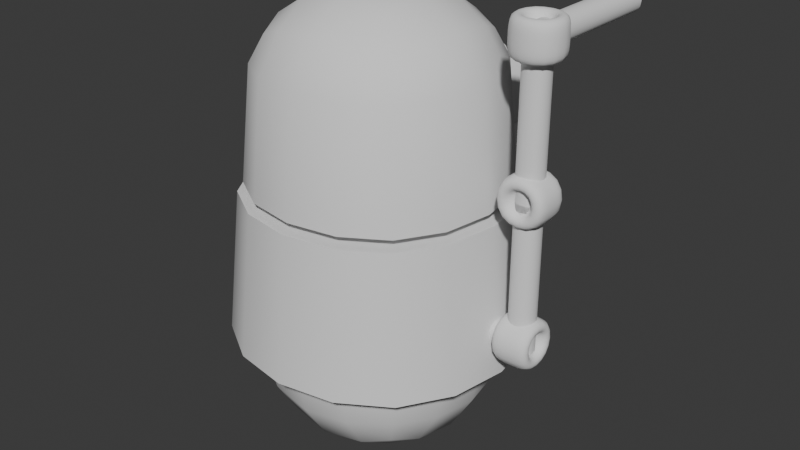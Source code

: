 # Source: Model.blend  (saved by Blender 4.4.32; exported with 4.5.12 LTS)
import bpy
from mathutils import Matrix  # noqa: F401  (used for matrix-valued properties, if any)

bpy.ops.wm.read_factory_settings(use_empty=True)
scene = bpy.context.scene
scene.name = 'Scene'

# ---- collections
col_collection = bpy.data.collections.new('Collection'); scene.collection.children.link(col_collection)
col_collection_2 = bpy.data.collections.new('Collection 2'); scene.collection.children.link(col_collection_2)

# ---- materials (node trees are filled in below, after node groups)
mat_material_002 = bpy.data.materials.new('Material.002')
mat_material_003 = bpy.data.materials.new('Material.003')
mat_material = bpy.data.materials.new('Material')
mat_material.alpha_threshold = 0.0
mat_material.roughness = 0.5
mat_material.line_color = (0.0, 0.0, 0.0, 1.0)
mat_material_001 = bpy.data.materials.new('Material.001')

# ---- node groups
ng_smooth_by_angle = bpy.data.node_groups.new('Smooth by Angle', 'GeometryNodeTree')
_s = ng_smooth_by_angle.interface.new_socket(name='Mesh', in_out='OUTPUT', socket_type='NodeSocketGeometry')
_s = ng_smooth_by_angle.interface.new_socket(name='Mesh', in_out='INPUT', socket_type='NodeSocketGeometry')
_s = ng_smooth_by_angle.interface.new_socket(name='Angle', in_out='INPUT', socket_type='NodeSocketFloat')
_s.subtype = 'ANGLE'
_s.default_value = 0.5236
_s.min_value = 0.0
_s.max_value = 3.142
_s.description = 'Maximum face angle for smooth edges'
_s = ng_smooth_by_angle.interface.new_socket(name='Ignore Sharpness', in_out='INPUT', socket_type='NodeSocketBool')
_s.force_non_field = True
ng_smooth_by_angle.description = 'Set the sharpness of mesh edges based on the angle between the neighboring faces'
ng_smooth_by_angle.is_modifier = True
_N = ng_smooth_by_angle.nodes; _L = ng_smooth_by_angle.links
n0 = _N.new('GeometryNodeSetShadeSmooth'); n0.name = 'Set Shade Smooth'; n0.location = (120, -80)
n0.domain = 'EDGE'
n1 = _N.new('GeometryNodeSetShadeSmooth'); n1.name = 'Set Shade Smooth.001'; n1.location = (300, -80)
n2 = _N.new('NodeGroupOutput'); n2.name = 'Group Output'; n2.location = (480, -80)
n3 = _N.new('GeometryNodeInputMeshEdgeAngle'); n3.name = 'Edge Angle'; n3.location = (-440, -240)
n4 = _N.new('NodeGroupInput'); n4.name = 'Group Input'; n4.location = (-80, -80)
n5 = _N.new('GeometryNodeInputEdgeSmooth'); n5.name = 'Is Edge Smooth'; n5.location = (-260, -120)
n6 = _N.new('GeometryNodeInputShadeSmooth'); n6.name = 'Is Shade Smooth'; n6.location = (-440, -397)
n7 = _N.new('FunctionNodeCompare'); n7.name = 'Compare'; n7.location = (-260, -260)
n7.operation = 'LESS_EQUAL'
n7.inputs[6].default_value = (0.0, 0.0, 0.0, 0.0)
n7.inputs[7].default_value = (0.0, 0.0, 0.0, 0.0)
n8 = _N.new('FunctionNodeBooleanMath'); n8.name = 'Boolean Math.001'; n8.location = (-80, -260)
n9 = _N.new('NodeGroupInput'); n9.name = 'Group Input.001'; n9.location = (-440, -329)
n10 = _N.new('NodeGroupInput'); n10.name = 'Group Input.002'; n10.location = (-259, -189)
n11 = _N.new('FunctionNodeBooleanMath'); n11.name = 'Boolean Math'; n11.location = (-80, -149)
n11.operation = 'OR'
n12 = _N.new('FunctionNodeBooleanMath'); n12.name = 'Boolean Math.002'; n12.location = (-260, -380)
n12.operation = 'OR'
n13 = _N.new('NodeGroupInput'); n13.name = 'Group Input.003'; n13.location = (-440, -460)
_L.new(n3.outputs[0], n7.inputs[0])
_L.new(n1.outputs[0], n2.inputs[0])
_L.new(n9.outputs[1], n7.inputs[1])
_L.new(n7.outputs[0], n8.inputs[0])
_L.new(n4.outputs[0], n0.inputs[0])
_L.new(n0.outputs[0], n1.inputs[0])
_L.new(n8.outputs[0], n0.inputs[2])
_L.new(n10.outputs[2], n11.inputs[1])
_L.new(n5.outputs[0], n11.inputs[0])
_L.new(n11.outputs[0], n0.inputs[1])
_L.new(n13.outputs[2], n12.inputs[1])
_L.new(n6.outputs[0], n12.inputs[0])
_L.new(n12.outputs[0], n8.inputs[1])
n2.is_active_output = True
ng_smooth_by_angle_001 = bpy.data.node_groups.new('Smooth by Angle.001', 'GeometryNodeTree')
_s = ng_smooth_by_angle_001.interface.new_socket(name='Mesh', in_out='OUTPUT', socket_type='NodeSocketGeometry')
_s = ng_smooth_by_angle_001.interface.new_socket(name='Mesh', in_out='INPUT', socket_type='NodeSocketGeometry')
_s = ng_smooth_by_angle_001.interface.new_socket(name='Angle', in_out='INPUT', socket_type='NodeSocketFloat')
_s.subtype = 'ANGLE'
_s.default_value = 0.5236
_s.min_value = 0.0
_s.max_value = 3.142
_s.description = 'Maximum face angle for smooth edges'
_s = ng_smooth_by_angle_001.interface.new_socket(name='Ignore Sharpness', in_out='INPUT', socket_type='NodeSocketBool')
_s.force_non_field = True
ng_smooth_by_angle_001.description = 'Set the sharpness of mesh edges based on the angle between the neighboring faces'
ng_smooth_by_angle_001.is_modifier = True
_N = ng_smooth_by_angle_001.nodes; _L = ng_smooth_by_angle_001.links
n0 = _N.new('GeometryNodeSetShadeSmooth'); n0.name = 'Set Shade Smooth'; n0.location = (120, -80)
n0.domain = 'EDGE'
n1 = _N.new('GeometryNodeSetShadeSmooth'); n1.name = 'Set Shade Smooth.001'; n1.location = (300, -80)
n2 = _N.new('NodeGroupOutput'); n2.name = 'Group Output'; n2.location = (480, -80)
n3 = _N.new('GeometryNodeInputMeshEdgeAngle'); n3.name = 'Edge Angle'; n3.location = (-440, -240)
n4 = _N.new('NodeGroupInput'); n4.name = 'Group Input'; n4.location = (-80, -80)
n5 = _N.new('GeometryNodeInputEdgeSmooth'); n5.name = 'Is Edge Smooth'; n5.location = (-260, -120)
n6 = _N.new('GeometryNodeInputShadeSmooth'); n6.name = 'Is Shade Smooth'; n6.location = (-440, -397)
n7 = _N.new('FunctionNodeCompare'); n7.name = 'Compare'; n7.location = (-260, -260)
n7.operation = 'LESS_EQUAL'
n7.inputs[6].default_value = (0.0, 0.0, 0.0, 0.0)
n7.inputs[7].default_value = (0.0, 0.0, 0.0, 0.0)
n8 = _N.new('FunctionNodeBooleanMath'); n8.name = 'Boolean Math.001'; n8.location = (-80, -260)
n9 = _N.new('NodeGroupInput'); n9.name = 'Group Input.001'; n9.location = (-440, -329)
n10 = _N.new('NodeGroupInput'); n10.name = 'Group Input.002'; n10.location = (-259, -189)
n11 = _N.new('FunctionNodeBooleanMath'); n11.name = 'Boolean Math'; n11.location = (-80, -149)
n11.operation = 'OR'
n12 = _N.new('FunctionNodeBooleanMath'); n12.name = 'Boolean Math.002'; n12.location = (-260, -380)
n12.operation = 'OR'
n13 = _N.new('NodeGroupInput'); n13.name = 'Group Input.003'; n13.location = (-440, -460)
_L.new(n3.outputs[0], n7.inputs[0])
_L.new(n1.outputs[0], n2.inputs[0])
_L.new(n9.outputs[1], n7.inputs[1])
_L.new(n7.outputs[0], n8.inputs[0])
_L.new(n4.outputs[0], n0.inputs[0])
_L.new(n0.outputs[0], n1.inputs[0])
_L.new(n8.outputs[0], n0.inputs[2])
_L.new(n10.outputs[2], n11.inputs[1])
_L.new(n5.outputs[0], n11.inputs[0])
_L.new(n11.outputs[0], n0.inputs[1])
_L.new(n13.outputs[2], n12.inputs[1])
_L.new(n6.outputs[0], n12.inputs[0])
_L.new(n12.outputs[0], n8.inputs[1])
n2.is_active_output = True

# ---- material node trees
mat_material_002.use_nodes = True; mat_material_002.node_tree.nodes.clear()
_N = mat_material_002.node_tree.nodes; _L = mat_material_002.node_tree.links
n0 = _N.new('ShaderNodeBsdfPrincipled'); n0.name = 'Principled BSDF'; n0.location = (10, 300)
n1 = _N.new('ShaderNodeOutputMaterial'); n1.name = 'Material Output'; n1.location = (300, 300)
_L.new(n0.outputs[0], n1.inputs[0])
n1.is_active_output = True
mat_material_003.use_nodes = True; mat_material_003.node_tree.nodes.clear()
_N = mat_material_003.node_tree.nodes; _L = mat_material_003.node_tree.links
n0 = _N.new('ShaderNodeBsdfPrincipled'); n0.name = 'Principled BSDF'; n0.location = (10, 300)
n1 = _N.new('ShaderNodeOutputMaterial'); n1.name = 'Material Output'; n1.location = (300, 300)
_L.new(n0.outputs[0], n1.inputs[0])
n1.is_active_output = True
mat_material.use_nodes = True; mat_material.node_tree.nodes.clear()
_N = mat_material.node_tree.nodes; _L = mat_material.node_tree.links
n0 = _N.new('ShaderNodeOutputMaterial'); n0.name = 'Material Output'; n0.location = (300, 300)
n1 = _N.new('ShaderNodeBsdfPrincipled'); n1.name = 'Principled BSDF'; n1.location = (10, 300)
n1.inputs[3].default_value = 1.45
_L.new(n1.outputs[0], n0.inputs[0])
n0.is_active_output = True
mat_material_001.use_nodes = True; mat_material_001.node_tree.nodes.clear()
_N = mat_material_001.node_tree.nodes; _L = mat_material_001.node_tree.links
n0 = _N.new('ShaderNodeBsdfPrincipled'); n0.name = 'Principled BSDF'; n0.location = (10, 300)
n1 = _N.new('ShaderNodeOutputMaterial'); n1.name = 'Material Output'; n1.location = (300, 300)
_L.new(n0.outputs[0], n1.inputs[0])
n1.is_active_output = True

# ---- world
world_world = bpy.data.worlds.new('World'); scene.world = world_world
world_world.use_nodes = True; world_world.node_tree.nodes.clear()
_N = world_world.node_tree.nodes; _L = world_world.node_tree.links
n0 = _N.new('ShaderNodeOutputWorld'); n0.name = 'World Output'; n0.location = (300, 300)
n1 = _N.new('ShaderNodeBackground'); n1.name = 'Background'; n1.location = (10, 300)
n1.inputs[0].default_value = (0.05088, 0.05088, 0.05088, 1.0)
_L.new(n1.outputs[0], n0.inputs[0])
n0.is_active_output = True
world_world.color = (0.05088, 0.05088, 0.05088)
world_world.sun_shadow_jitter_overblur = 0.0

# ---- meshes
me_cube_001 = bpy.data.meshes.new('Cube.001')
me_cube_001.from_pydata([(-0.5, -0.5, -0.5), (-0.5, -0.5, 0.5), (-0.5, 0.5, -0.5), (-0.5, 0.5, 0.5), (0.5, -0.5, -0.5), (0.5, -0.5, 0.5), (0.5, 0.5, -0.5), (0.5, 0.5, 0.5), (-0.5729, 0.2966, -0.5729), (-0.6096, 9.313e-10, -0.6096), (-0.5729, -0.2966, -0.5729), (-0.5729, -0.5729, -0.2966), (-0.6096, -0.6096, -1.863e-09), (-0.5729, -0.5729, 0.2966), (-0.5729, -0.2966, 0.5729), (-0.6096, -6.519e-09, 0.6096), (-0.5729, 0.2966, 0.5729), (-0.5729, 0.5729, 0.2966), (-0.6096, 0.6096, -2.794e-09), (-0.5729, 0.5729, -0.2966), (0.2966, 0.5729, -0.5729), (1.583e-08, 0.6096, -0.6096), (-0.2966, 0.5729, -0.5729), (-0.2966, 0.5729, 0.5729), (-5.588e-09, 0.6096, 0.6096), (0.2966, 0.5729, 0.5729), (0.5729, 0.5729, 0.2966), (0.6096, 0.6096, -2.794e-09), (0.5729, 0.5729, -0.2966), (0.5729, -0.2966, -0.5729), (0.6096, -1.676e-08, -0.6096), (0.5729, 0.2966, -0.5729), (0.5729, 0.2966, 0.5729), (0.6096, -1.863e-09, 0.6096), (0.5729, -0.2966, 0.5729), (0.5729, -0.5729, 0.2966), (0.6096, -0.6096, -2.794e-09), (0.5729, -0.5729, -0.2966), (-0.2966, -0.5729, -0.5729), (-1.211e-08, -0.6096, -0.6096), (0.2966, -0.5729, -0.5729), (0.2966, -0.5729, 0.5729), (-9.313e-10, -0.6096, 0.6096), (-0.2966, -0.5729, 0.5729), (-0.729, -0.3162, -0.3162), (-0.7818, -0.3331, -5.588e-09), (-0.729, -0.3162, 0.3162), (-0.7818, 1.024e-08, -0.3331), (-0.8395, -1.211e-08, 5.588e-09), (-0.7818, -5.588e-09, 0.3331), (-0.729, 0.3162, -0.3162), (-0.7818, 0.3331, 1.118e-08), (-0.729, 0.3162, 0.3162), (-0.3162, 0.729, -0.3162), (-0.3331, 0.7818, -9.313e-09), (-0.3162, 0.729, 0.3162), (2.515e-08, 0.7818, -0.3331), (9.313e-09, 0.8395, 4.657e-09), (-5.588e-09, 0.7818, 0.3331), (0.3162, 0.729, -0.3162), (0.3331, 0.7818, 7.451e-09), (0.3162, 0.729, 0.3162), (0.729, 0.3162, -0.3162), (0.7818, 0.3331, -9.313e-09), (0.729, 0.3162, 0.3162), (0.7818, -2.887e-08, -0.3331), (0.8395, -1.304e-08, 5.588e-09), (0.7818, 5.588e-09, 0.3331), (0.729, -0.3162, -0.3162), (0.7818, -0.3331, 7.451e-09), (0.729, -0.3162, 0.3162), (0.3162, -0.729, -0.3162), (0.3331, -0.7818, -9.313e-09), (0.3162, -0.729, 0.3162), (-2.515e-08, -0.7818, -0.3331), (-9.313e-09, -0.8395, 4.657e-09), (5.588e-09, -0.7818, 0.3331), (-0.3162, -0.729, -0.3162), (-0.3331, -0.7818, 7.451e-09), (-0.3162, -0.729, 0.3162), (-0.3162, 0.3162, -0.729), (-7.451e-09, 0.3331, -0.7818), (0.3162, 0.3162, -0.729), (-0.3331, -1.397e-08, -0.7818), (0.0, -5.588e-09, -0.8395), (0.3331, 1.863e-09, -0.7818), (-0.3162, -0.3162, -0.729), (1.211e-08, -0.3331, -0.7818), (0.3162, -0.3162, -0.729), (0.3162, 0.3162, 0.729), (1.118e-08, 0.3331, 0.7818), (-0.3162, 0.3162, 0.729), (0.3331, -2.142e-08, 0.7818), (-9.313e-10, -1.397e-08, 0.8395), (-0.3331, 1.863e-09, 0.7818), (0.3162, -0.3162, 0.729), (-1.676e-08, -0.3331, 0.7818), (-0.3162, -0.3162, 0.729)], [], [(44, 45, 48, 47), (45, 46, 49, 48), (47, 48, 51, 50), (48, 49, 52, 51), (0, 11, 44, 10), (11, 12, 45, 44), (12, 13, 46, 45), (13, 1, 14, 46), (46, 14, 15, 49), (49, 15, 16, 52), (52, 16, 3, 17), (51, 52, 17, 18), (50, 51, 18, 19), (8, 50, 19, 2), (9, 47, 50, 8), (10, 44, 47, 9), (53, 54, 57, 56), (54, 55, 58, 57), (56, 57, 60, 59), (57, 58, 61, 60), (2, 19, 53, 22), (19, 18, 54, 53), (18, 17, 55, 54), (17, 3, 23, 55), (55, 23, 24, 58), (58, 24, 25, 61), (61, 25, 7, 26), (60, 61, 26, 27), (59, 60, 27, 28), (20, 59, 28, 6), (21, 56, 59, 20), (22, 53, 56, 21), (62, 63, 66, 65), (63, 64, 67, 66), (65, 66, 69, 68), (66, 67, 70, 69), (6, 28, 62, 31), (28, 27, 63, 62), (27, 26, 64, 63), (26, 7, 32, 64), (64, 32, 33, 67), (67, 33, 34, 70), (70, 34, 5, 35), (69, 70, 35, 36), (68, 69, 36, 37), (29, 68, 37, 4), (30, 65, 68, 29), (31, 62, 65, 30), (71, 72, 75, 74), (72, 73, 76, 75), (74, 75, 78, 77), (75, 76, 79, 78), (4, 37, 71, 40), (37, 36, 72, 71), (36, 35, 73, 72), (35, 5, 41, 73), (73, 41, 42, 76), (76, 42, 43, 79), (79, 43, 1, 13), (78, 79, 13, 12), (77, 78, 12, 11), (38, 77, 11, 0), (39, 74, 77, 38), (40, 71, 74, 39), (80, 81, 84, 83), (81, 82, 85, 84), (83, 84, 87, 86), (84, 85, 88, 87), (2, 22, 80, 8), (22, 21, 81, 80), (21, 20, 82, 81), (20, 6, 31, 82), (82, 31, 30, 85), (85, 30, 29, 88), (88, 29, 4, 40), (87, 88, 40, 39), (86, 87, 39, 38), (10, 86, 38, 0), (9, 83, 86, 10), (8, 80, 83, 9), (89, 90, 93, 92), (90, 91, 94, 93), (92, 93, 96, 95), (93, 94, 97, 96), (7, 25, 89, 32), (25, 24, 90, 89), (24, 23, 91, 90), (23, 3, 16, 91), (91, 16, 15, 94), (94, 15, 14, 97), (97, 14, 1, 43), (96, 97, 43, 42), (95, 96, 42, 41), (34, 95, 41, 5), (33, 92, 95, 34), (32, 89, 92, 33)])
me_cube_001.polygons.foreach_set('use_smooth', [True] * 96)
_uv = me_cube_001.uv_layers.new(name='UVMap')
_uv.uv.foreach_set('vector', [1.259, -0.8001, 1.029, -0.7994, 1.091, -1.132, 1.295, -0.964, 1.029, -1.465, 1.259, -1.465, 1.295, -1.301, 1.091, -1.132, 1.295, -0.964, 1.091, -1.132, 1.34, -1.132, 1.395, -1.034, 1.091, -1.132, 1.295, -1.301, 1.395, -1.231, 1.34, -1.132, 1.41, -0.6948, 1.312, -0.6311, 1.259, -0.8001, 1.408, -0.7908, 1.312, -0.6311, 1.136, -0.5145, 1.029, -0.7994, 1.259, -0.8001, 1.136, -1.75, 1.312, -1.634, 1.259, -1.465, 1.029, -1.465, 1.312, -1.634, 1.41, -1.57, 1.408, -1.474, 1.259, -1.465, 1.259, -1.465, 1.408, -1.474, 1.429, -1.367, 1.295, -1.301, 1.295, -1.301, 1.429, -1.367, 1.471, -1.293, 1.395, -1.231, 1.395, -1.231, 1.471, -1.293, 1.507, -1.249, 1.484, -1.201, 1.34, -1.132, 1.395, -1.231, 1.484, -1.201, 1.468, -1.132, 1.395, -1.034, 1.34, -1.132, 1.468, -1.132, 1.484, -1.064, 1.471, -0.9716, 1.395, -1.034, 1.484, -1.064, 1.507, -1.016, 1.429, -0.8973, 1.295, -0.964, 1.395, -1.034, 1.471, -0.9716, 1.408, -0.7908, 1.259, -0.8001, 1.295, -0.964, 1.429, -0.8973, 1.564, -1.07, 1.559, -1.132, 1.641, -1.132, 1.641, -1.07, 1.559, -1.132, 1.564, -1.195, 1.641, -1.195, 1.641, -1.132, 1.641, -1.07, 1.641, -1.132, 1.724, -1.132, 1.719, -1.07, 1.641, -1.132, 1.641, -1.195, 1.719, -1.195, 1.724, -1.132, 1.507, -1.016, 1.484, -1.064, 1.564, -1.07, 1.567, -1.01, 1.484, -1.064, 1.468, -1.132, 1.559, -1.132, 1.564, -1.07, 1.468, -1.132, 1.484, -1.201, 1.564, -1.195, 1.559, -1.132, 1.484, -1.201, 1.507, -1.249, 1.567, -1.254, 1.564, -1.195, 1.564, -1.195, 1.567, -1.254, 1.641, -1.257, 1.641, -1.195, 1.641, -1.195, 1.641, -1.257, 1.716, -1.254, 1.719, -1.195, 1.719, -1.195, 1.716, -1.254, 1.776, -1.249, 1.799, -1.201, 1.724, -1.132, 1.719, -1.195, 1.799, -1.201, 1.815, -1.132, 1.719, -1.07, 1.724, -1.132, 1.815, -1.132, 1.799, -1.064, 1.716, -1.01, 1.719, -1.07, 1.799, -1.064, 1.776, -1.016, 1.641, -1.008, 1.641, -1.07, 1.719, -1.07, 1.716, -1.01, 1.567, -1.01, 1.564, -1.07, 1.641, -1.07, 1.641, -1.008, 1.888, -1.034, 1.943, -1.132, 2.192, -1.132, 1.988, -0.964, 1.943, -1.132, 1.888, -1.231, 1.988, -1.301, 2.192, -1.132, 1.988, -0.964, 2.192, -1.132, 2.254, -0.7994, 2.024, -0.8001, 2.192, -1.132, 1.988, -1.301, 2.024, -1.465, 2.254, -1.465, 1.776, -1.016, 1.799, -1.064, 1.888, -1.034, 1.812, -0.9716, 1.799, -1.064, 1.815, -1.132, 1.943, -1.132, 1.888, -1.034, 1.815, -1.132, 1.799, -1.201, 1.888, -1.231, 1.943, -1.132, 1.799, -1.201, 1.776, -1.249, 1.812, -1.293, 1.888, -1.231, 1.888, -1.231, 1.812, -1.293, 1.854, -1.367, 1.988, -1.301, 1.988, -1.301, 1.854, -1.367, 1.875, -1.474, 2.024, -1.465, 2.024, -1.465, 1.875, -1.474, 1.873, -1.57, 1.97, -1.634, 2.254, -1.465, 2.024, -1.465, 1.97, -1.634, 2.147, -1.75, 2.024, -0.8001, 2.254, -0.7994, 2.147, -0.5145, 1.97, -0.6311, 1.875, -0.7908, 2.024, -0.8001, 1.97, -0.6311, 1.873, -0.6948, 1.854, -0.8973, 1.988, -0.964, 2.024, -0.8001, 1.875, -0.7908, 1.812, -0.9716, 1.888, -1.034, 1.988, -0.964, 1.854, -0.8973, 1.825, -0.5245, 1.923, -0.3286, 1.641, -0.2647, 1.641, -0.4918, 1.923, -1.936, 1.825, -1.74, 1.641, -1.773, 1.641, -2.0, 1.641, -0.4918, 1.641, -0.2647, 1.36, -0.3286, 1.458, -0.5245, 1.641, -2.0, 1.641, -1.773, 1.458, -1.74, 1.36, -1.936, 1.873, -0.6948, 1.97, -0.6311, 1.825, -0.5245, 1.773, -0.6608, 1.97, -0.6311, 2.147, -0.5145, 1.923, -0.3286, 1.825, -0.5245, 2.147, -1.75, 1.97, -1.634, 1.825, -1.74, 1.923, -1.936, 1.97, -1.634, 1.873, -1.57, 1.773, -1.604, 1.825, -1.74, 1.825, -1.74, 1.773, -1.604, 1.641, -1.619, 1.641, -1.773, 1.641, -1.773, 1.641, -1.619, 1.509, -1.604, 1.458, -1.74, 1.458, -1.74, 1.509, -1.604, 1.41, -1.57, 1.312, -1.634, 1.36, -1.936, 1.458, -1.74, 1.312, -1.634, 1.136, -1.75, 1.458, -0.5245, 1.36, -0.3286, 1.136, -0.5145, 1.312, -0.6311, 1.509, -0.6608, 1.458, -0.5245, 1.312, -0.6311, 1.41, -0.6948, 1.641, -0.6453, 1.641, -0.4918, 1.458, -0.5245, 1.509, -0.6608, 1.773, -0.6608, 1.825, -0.5245, 1.641, -0.4918, 1.641, -0.6453, 1.555, -0.9466, 1.641, -0.9409, 1.641, -0.8599, 1.537, -0.8685, 1.641, -0.9409, 1.728, -0.9466, 1.746, -0.8685, 1.641, -0.8599, 1.537, -0.8685, 1.641, -0.8599, 1.641, -0.762, 1.525, -0.7716, 1.641, -0.8599, 1.746, -0.8685, 1.758, -0.7716, 1.641, -0.762, 1.507, -1.016, 1.567, -1.01, 1.555, -0.9466, 1.471, -0.9716, 1.567, -1.01, 1.641, -1.008, 1.641, -0.9409, 1.555, -0.9466, 1.641, -1.008, 1.716, -1.01, 1.728, -0.9466, 1.641, -0.9409, 1.716, -1.01, 1.776, -1.016, 1.812, -0.9716, 1.728, -0.9466, 1.728, -0.9466, 1.812, -0.9716, 1.854, -0.8973, 1.746, -0.8685, 1.746, -0.8685, 1.854, -0.8973, 1.875, -0.7908, 1.758, -0.7716, 1.758, -0.7716, 1.875, -0.7908, 1.873, -0.6948, 1.773, -0.6608, 1.641, -0.762, 1.758, -0.7716, 1.773, -0.6608, 1.641, -0.6453, 1.525, -0.7716, 1.641, -0.762, 1.641, -0.6453, 1.509, -0.6608, 1.408, -0.7908, 1.525, -0.7716, 1.509, -0.6608, 1.41, -0.6948, 1.429, -0.8973, 1.537, -0.8685, 1.525, -0.7716, 1.408, -0.7908, 1.471, -0.9716, 1.555, -0.9466, 1.537, -0.8685, 1.429, -0.8973, 1.728, -1.318, 1.641, -1.324, 1.641, -1.405, 1.746, -1.396, 1.641, -1.324, 1.555, -1.318, 1.537, -1.396, 1.641, -1.405, 1.746, -1.396, 1.641, -1.405, 1.641, -1.503, 1.758, -1.493, 1.641, -1.405, 1.537, -1.396, 1.525, -1.493, 1.641, -1.503, 1.776, -1.249, 1.716, -1.254, 1.728, -1.318, 1.812, -1.293, 1.716, -1.254, 1.641, -1.257, 1.641, -1.324, 1.728, -1.318, 1.641, -1.257, 1.567, -1.254, 1.555, -1.318, 1.641, -1.324, 1.567, -1.254, 1.507, -1.249, 1.471, -1.293, 1.555, -1.318, 1.555, -1.318, 1.471, -1.293, 1.429, -1.367, 1.537, -1.396, 1.537, -1.396, 1.429, -1.367, 1.408, -1.474, 1.525, -1.493, 1.525, -1.493, 1.408, -1.474, 1.41, -1.57, 1.509, -1.604, 1.641, -1.503, 1.525, -1.493, 1.509, -1.604, 1.641, -1.619, 1.758, -1.493, 1.641, -1.503, 1.641, -1.619, 1.773, -1.604, 1.875, -1.474, 1.758, -1.493, 1.773, -1.604, 1.873, -1.57, 1.854, -1.367, 1.746, -1.396, 1.758, -1.493, 1.875, -1.474, 1.812, -1.293, 1.728, -1.318, 1.746, -1.396, 1.854, -1.367])
me_cube_001.update()
me_cube_002 = bpy.data.meshes.new('Cube.002')
me_cube_002.from_pydata([(-0.7315, -0.7315, 0.0), (-0.7315, 0.7315, 0.0), (0.7315, 0.7315, 0.0), (0.7315, -0.7315, 0.0), (-0.9382, -0.3998, 0.0), (-1.007, -1.378e-08, 0.0), (-0.9382, 0.3998, 0.0), (-0.3998, 0.9382, 0.0), (1.08e-08, 1.007, 0.0), (0.3998, 0.9382, 0.0), (0.9382, 0.3998, 0.0), (1.007, -1.49e-08, 0.0), (0.9382, -0.3998, 0.0), (0.3998, -0.9382, 0.0), (-1.155e-08, -1.007, 0.0), (-0.3998, -0.9382, 0.0), (-0.6588, -0.6588, 1.016), (-0.6588, 0.6588, 1.016), (0.6588, 0.6588, 1.016), (0.6588, -0.6588, 1.016), (-0.8423, -0.3614, 1.016), (-0.904, -1.003e-08, 1.016), (-0.8423, 0.3614, 1.016), (-0.3614, 0.8423, 1.016), (3.29e-09, 0.904, 1.016), (0.3614, 0.8423, 1.016), (0.8423, 0.3614, 1.016), (0.904, -5.509e-09, 1.016), (0.8423, -0.3614, 1.016), (0.3614, -0.8423, 1.016), (-3.693e-09, -0.904, 1.016), (-0.3614, -0.8423, 1.016)], [], [(4, 20, 21, 5), (5, 21, 22, 6), (15, 31, 16, 0), (9, 25, 18, 2), (7, 23, 24, 8), (8, 24, 25, 9), (1, 17, 23, 7), (12, 28, 19, 3), (10, 26, 27, 11), (11, 27, 28, 12), (2, 18, 26, 10), (13, 29, 30, 14), (14, 30, 31, 15), (3, 19, 29, 13), (0, 16, 20, 4), (4, 5, 6, 1, 7, 8, 9, 2, 10, 11, 12, 3, 13, 14, 15, 0), (6, 22, 17, 1), (16, 31, 30, 29, 19, 28, 27, 26, 18, 25, 24, 23, 17, 22, 21, 20)])
me_cube_002.polygons.foreach_set('use_smooth', [True] * 18)
_uv = me_cube_002.uv_layers.new(name='UVMap')
_uv.uv.foreach_set('vector', [-0.6098, -1.144, -0.1351, -1.05, -0.1653, -0.8787, -0.6433, -0.9547, -0.6433, -0.9547, -0.1653, -0.8787, -0.1897, -0.7066, -0.6702, -0.7642, -0.523, -1.504, -0.0575, -1.372, -0.1001, -1.212, -0.5705, -1.325, -0.6994, -0.01024, -0.2158, -0.02874, -0.2066, 0.1367, -0.689, 0.1748, -0.6994, -0.3949, -0.2158, -0.3764, -0.2187, -0.2026, -0.7027, -0.2026, -0.7027, -0.2026, -0.2187, -0.2026, -0.2158, -0.02874, -0.6994, -0.01024, -0.689, -0.5799, -0.2066, -0.5418, -0.2158, -0.3764, -0.6994, -0.3949, -0.6098, 0.739, -0.1351, 0.6448, -0.1001, 0.8067, -0.5705, 0.9201, -0.6702, 0.3591, -0.1897, 0.3015, -0.1653, 0.4736, -0.6433, 0.5496, -0.6433, 0.5496, -0.1653, 0.4736, -0.1351, 0.6448, -0.6098, 0.739, -0.689, 0.1748, -0.2066, 0.1367, -0.1897, 0.3015, -0.6702, 0.3591, -0.523, 1.099, -0.0575, 0.9668, -0.006399, 1.133, -0.4665, 1.283, -0.4665, -1.688, -0.006399, -1.538, -0.0575, -1.372, -0.523, -1.504, -0.5705, 0.9201, -0.1001, 0.8067, -0.0575, 0.9668, -0.523, 1.099, -0.5705, -1.325, -0.1001, -1.212, -0.1351, -1.05, -0.6098, -1.144, 1.485, 2.269, 1.293, 2.269, 1.112, 2.204, 0.9735, 2.081, 0.9038, 1.909, 0.9038, 1.717, 0.9685, 1.536, 1.092, 1.397, 1.264, 1.328, 1.456, 1.328, 1.637, 1.392, 1.775, 1.516, 1.845, 1.687, 1.845, 1.88, 1.78, 2.061, 1.657, 2.199, -0.6702, -0.7642, -0.1897, -0.7066, -0.2066, -0.5418, -0.689, -0.5799, -1.525, 1.666, -1.372, 1.604, -1.198, 1.604, -1.034, 1.661, -0.9095, 1.771, -0.8475, 1.924, -0.8475, 2.098, -0.9052, 2.262, -1.015, 2.387, -1.168, 2.449, -1.342, 2.449, -1.506, 2.391, -1.63, 2.281, -1.692, 2.128, -1.692, 1.954, -1.635, 1.79])
me_cube_002.update()
me_cube_003 = bpy.data.meshes.new('Cube.003')
me_cube_003.from_pydata([(-0.5, -0.5, 0.5), (0.5, -0.5, 0.5), (-0.5, 0.5, 0.5), (0.5, 0.5, 0.5), (-0.5, -0.5, -0.5), (0.5, -0.5, -0.5), (-0.5, 0.5, -0.5), (0.5, 0.5, -0.5), (-0.5729, 0.2966, 0.5729), (-0.6096, 9.313e-10, 0.6096), (-0.5729, -0.2966, 0.5729), (-0.2966, -0.5729, 0.5729), (5.96e-08, -0.6096, 0.6096), (0.2967, -0.5729, 0.5729), (0.5729, -0.2966, 0.5729), (0.6096, -6.519e-09, 0.6096), (0.5729, 0.2966, 0.5729), (0.2966, 0.5729, 0.5729), (5.96e-08, 0.6096, 0.6096), (-0.2966, 0.5729, 0.5729), (-0.5729, 0.5729, -0.2966), (-0.6096, 0.6096, 0.0), (-0.5729, 0.5729, 0.2966), (0.5729, 0.5729, 0.2966), (0.6096, 0.6096, 0.0), (0.5729, 0.5729, -0.2966), (0.2966, 0.5729, -0.5729), (0.0, 0.6096, -0.6096), (-0.2966, 0.5729, -0.5729), (-0.5729, -0.2966, -0.5729), (-0.6096, -1.676e-08, -0.6096), (-0.5729, 0.2966, -0.5729), (0.5729, 0.2966, -0.5729), (0.6096, -1.863e-09, -0.6096), (0.5729, -0.2966, -0.5729), (0.2966, -0.5729, -0.5729), (0.0, -0.6096, -0.6096), (-0.2966, -0.5729, -0.5729), (-0.5729, -0.5729, 0.2966), (-0.6096, -0.6096, 5.96e-08), (-0.5729, -0.5729, -0.2966), (0.5729, -0.5729, -0.2966), (0.6096, -0.6096, -5.96e-08), (0.5729, -0.5729, 0.2966), (-0.3162, -0.3162, 0.729), (5.96e-08, -0.3331, 0.7818), (0.3162, -0.3162, 0.729), (-0.3331, 1.024e-08, 0.7818), (5.96e-08, -1.211e-08, 0.8395), (0.3331, -5.588e-09, 0.7818), (-0.3162, 0.3162, 0.729), (5.96e-08, 0.3331, 0.7818), (0.3162, 0.3162, 0.729), (-0.3162, 0.729, 0.3162), (0.0, 0.7818, 0.3331), (0.3162, 0.729, 0.3162), (-0.3331, 0.7818, -2.98e-08), (1.18e-08, 0.8395, -1.707e-08), (0.3331, 0.7818, -2.98e-08), (-0.3162, 0.729, -0.3162), (0.0, 0.7818, -0.3331), (0.3162, 0.729, -0.3162), (-0.3162, 0.3162, -0.729), (-5.96e-08, 0.3331, -0.7818), (0.3162, 0.3162, -0.729), (-0.3331, -2.887e-08, -0.7818), (0.0, -1.304e-08, -0.8395), (0.3331, 5.588e-09, -0.7818), (-0.3162, -0.3162, -0.729), (0.0, -0.3331, -0.7818), (0.3162, -0.3162, -0.729), (-0.3162, -0.729, -0.3162), (-2.98e-08, -0.7818, -0.3331), (0.3162, -0.729, -0.3162), (-0.3331, -0.7818, 2.98e-08), (1.18e-08, -0.8395, 1.552e-09), (0.3331, -0.7818, -2.98e-08), (-0.3162, -0.729, 0.3162), (2.98e-08, -0.7818, 0.3331), (0.3162, -0.729, 0.3162), (-0.729, 0.3162, 0.3162), (-0.7818, 0.3331, 5.96e-08), (-0.729, 0.3162, -0.3162), (-0.7818, -1.397e-08, 0.3331), (-0.8395, -5.588e-09, 0.0), (-0.7818, 1.863e-09, -0.3331), (-0.729, -0.3162, 0.3162), (-0.7818, -0.3331, 0.0), (-0.729, -0.3162, -0.3162), (0.729, 0.3162, -0.3162), (0.7818, 0.3331, -5.96e-08), (0.729, 0.3162, 0.3162), (0.7818, -2.142e-08, -0.3331), (0.8395, -1.397e-08, -5.96e-08), (0.7818, 1.863e-09, 0.3331), (0.729, -0.3162, -0.3162), (0.7818, -0.3331, 0.0), (0.729, -0.3162, 0.3162)], [], [(44, 45, 48, 47), (45, 46, 49, 48), (47, 48, 51, 50), (48, 49, 52, 51), (0, 11, 44, 10), (11, 12, 45, 44), (12, 13, 46, 45), (13, 1, 14, 46), (46, 14, 15, 49), (49, 15, 16, 52), (52, 16, 3, 17), (51, 52, 17, 18), (50, 51, 18, 19), (8, 50, 19, 2), (9, 47, 50, 8), (10, 44, 47, 9), (53, 54, 57, 56), (54, 55, 58, 57), (56, 57, 60, 59), (57, 58, 61, 60), (2, 19, 53, 22), (19, 18, 54, 53), (18, 17, 55, 54), (17, 3, 23, 55), (55, 23, 24, 58), (58, 24, 25, 61), (61, 25, 7, 26), (60, 61, 26, 27), (59, 60, 27, 28), (20, 59, 28, 6), (21, 56, 59, 20), (22, 53, 56, 21), (62, 63, 66, 65), (63, 64, 67, 66), (65, 66, 69, 68), (66, 67, 70, 69), (6, 28, 62, 31), (28, 27, 63, 62), (27, 26, 64, 63), (26, 7, 32, 64), (64, 32, 33, 67), (67, 33, 34, 70), (70, 34, 5, 35), (69, 70, 35, 36), (68, 69, 36, 37), (29, 68, 37, 4), (30, 65, 68, 29), (31, 62, 65, 30), (71, 72, 75, 74), (72, 73, 76, 75), (74, 75, 78, 77), (75, 76, 79, 78), (4, 37, 71, 40), (37, 36, 72, 71), (36, 35, 73, 72), (35, 5, 41, 73), (73, 41, 42, 76), (76, 42, 43, 79), (79, 43, 1, 13), (78, 79, 13, 12), (77, 78, 12, 11), (38, 77, 11, 0), (39, 74, 77, 38), (40, 71, 74, 39), (80, 81, 84, 83), (81, 82, 85, 84), (83, 84, 87, 86), (84, 85, 88, 87), (2, 22, 80, 8), (22, 21, 81, 80), (21, 20, 82, 81), (20, 6, 31, 82), (82, 31, 30, 85), (85, 30, 29, 88), (88, 29, 4, 40), (87, 88, 40, 39), (86, 87, 39, 38), (10, 86, 38, 0), (9, 83, 86, 10), (8, 80, 83, 9), (89, 90, 93, 92), (90, 91, 94, 93), (92, 93, 96, 95), (93, 94, 97, 96), (7, 25, 89, 32), (25, 24, 90, 89), (24, 23, 91, 90), (23, 3, 16, 91), (91, 16, 15, 94), (94, 15, 14, 97), (97, 14, 1, 43), (96, 97, 43, 42), (95, 96, 42, 41), (34, 95, 41, 5), (33, 92, 95, 34), (32, 89, 92, 33)])
me_cube_003.polygons.foreach_set('use_smooth', [True] * 96)
_uv = me_cube_003.uv_layers.new(name='UVMap')
_uv.uv.foreach_set('vector', [1.525, 0.2421, 1.641, 0.2325, 1.641, 0.3305, 1.537, 0.339, 1.641, 0.2325, 1.758, 0.2421, 1.746, 0.339, 1.641, 0.3305, 1.537, 0.339, 1.641, 0.3305, 1.641, 0.4114, 1.555, 0.4171, 1.641, 0.3305, 1.746, 0.339, 1.728, 0.4171, 1.641, 0.4114, 1.41, 0.1654, 1.509, 0.1314, 1.525, 0.2421, 1.408, 0.2614, 1.509, 0.1314, 1.641, 0.1158, 1.641, 0.2325, 1.525, 0.2421, 1.641, 0.1158, 1.773, 0.1314, 1.758, 0.2421, 1.641, 0.2325, 1.773, 0.1314, 1.873, 0.1654, 1.875, 0.2614, 1.758, 0.2421, 1.758, 0.2421, 1.875, 0.2614, 1.854, 0.3678, 1.746, 0.339, 1.746, 0.339, 1.854, 0.3678, 1.812, 0.4421, 1.728, 0.4171, 1.728, 0.4171, 1.812, 0.4421, 1.776, 0.4861, 1.716, 0.4809, 1.641, 0.4114, 1.728, 0.4171, 1.716, 0.4809, 1.641, 0.4786, 1.555, 0.4171, 1.641, 0.4114, 1.641, 0.4786, 1.567, 0.4809, 1.471, 0.4421, 1.555, 0.4171, 1.567, 0.4809, 1.507, 0.4861, 1.429, 0.3678, 1.537, 0.339, 1.555, 0.4171, 1.471, 0.4421, 1.408, 0.2614, 1.525, 0.2421, 1.537, 0.339, 1.429, 0.3678, 1.564, 0.5407, 1.641, 0.5404, 1.641, 0.6029, 1.559, 0.6029, 1.641, 0.5404, 1.719, 0.5407, 1.724, 0.6029, 1.641, 0.6029, 1.559, 0.6029, 1.641, 0.6029, 1.641, 0.6654, 1.564, 0.6651, 1.641, 0.6029, 1.724, 0.6029, 1.719, 0.6651, 1.641, 0.6654, 1.507, 0.4861, 1.567, 0.4809, 1.564, 0.5407, 1.484, 0.5347, 1.567, 0.4809, 1.641, 0.4786, 1.641, 0.5404, 1.564, 0.5407, 1.641, 0.4786, 1.716, 0.4809, 1.719, 0.5407, 1.641, 0.5404, 1.716, 0.4809, 1.776, 0.4861, 1.799, 0.5347, 1.719, 0.5407, 1.719, 0.5407, 1.799, 0.5347, 1.815, 0.6029, 1.724, 0.6029, 1.724, 0.6029, 1.815, 0.6029, 1.799, 0.6711, 1.719, 0.6651, 1.719, 0.6651, 1.799, 0.6711, 1.776, 0.7197, 1.716, 0.7249, 1.641, 0.6654, 1.719, 0.6651, 1.716, 0.7249, 1.641, 0.7272, 1.564, 0.6651, 1.641, 0.6654, 1.641, 0.7272, 1.567, 0.7249, 1.484, 0.6711, 1.564, 0.6651, 1.567, 0.7249, 1.507, 0.7197, 1.468, 0.6029, 1.559, 0.6029, 1.564, 0.6651, 1.484, 0.6711, 1.484, 0.5347, 1.564, 0.5407, 1.559, 0.6029, 1.468, 0.6029, 1.555, 0.7887, 1.641, 0.7944, 1.641, 0.8753, 1.537, 0.8668, 1.641, 0.7944, 1.728, 0.7887, 1.746, 0.8668, 1.641, 0.8753, 1.537, 0.8668, 1.641, 0.8753, 1.641, 0.9733, 1.525, 0.9636, 1.641, 0.8753, 1.746, 0.8668, 1.758, 0.9636, 1.641, 0.9733, 1.507, 0.7197, 1.567, 0.7249, 1.555, 0.7887, 1.471, 0.7637, 1.567, 0.7249, 1.641, 0.7272, 1.641, 0.7944, 1.555, 0.7887, 1.641, 0.7272, 1.716, 0.7249, 1.728, 0.7887, 1.641, 0.7944, 1.716, 0.7249, 1.776, 0.7197, 1.812, 0.7637, 1.728, 0.7887, 1.728, 0.7887, 1.812, 0.7637, 1.854, 0.838, 1.746, 0.8668, 1.746, 0.8668, 1.854, 0.838, 1.875, 0.9444, 1.758, 0.9636, 1.758, 0.9636, 1.875, 0.9444, 1.873, 1.04, 1.773, 1.074, 1.641, 0.9733, 1.758, 0.9636, 1.773, 1.074, 1.641, 1.09, 1.525, 0.9636, 1.641, 0.9733, 1.641, 1.09, 1.509, 1.074, 1.408, 0.9444, 1.525, 0.9636, 1.509, 1.074, 1.41, 1.04, 1.429, 0.838, 1.537, 0.8668, 1.525, 0.9636, 1.408, 0.9444, 1.471, 0.7637, 1.555, 0.7887, 1.537, 0.8668, 1.429, 0.838, 1.458, 1.211, 1.641, 1.243, 1.641, 1.471, 1.36, 1.407, 1.641, 1.243, 1.825, 1.211, 1.923, 1.407, 1.641, 1.471, 1.36, -0.2009, 1.641, -0.2647, 1.641, -0.03764, 1.458, -0.004979, 1.641, -0.2647, 1.923, -0.2009, 1.825, -0.004978, 1.641, -0.03764, 1.41, 1.04, 1.509, 1.074, 1.458, 1.211, 1.312, 1.104, 1.509, 1.074, 1.641, 1.09, 1.641, 1.243, 1.458, 1.211, 1.641, 1.09, 1.773, 1.074, 1.825, 1.211, 1.641, 1.243, 1.773, 1.074, 1.873, 1.04, 1.97, 1.104, 1.825, 1.211, 1.825, 1.211, 1.97, 1.104, 2.147, 1.221, 1.923, 1.407, 1.923, -0.2009, 2.147, -0.01496, 1.97, 0.1016, 1.825, -0.004978, 1.825, -0.004978, 1.97, 0.1016, 1.873, 0.1654, 1.773, 0.1314, 1.641, -0.03764, 1.825, -0.004978, 1.773, 0.1314, 1.641, 0.1158, 1.458, -0.004979, 1.641, -0.03764, 1.641, 0.1158, 1.509, 0.1314, 1.312, 0.1016, 1.458, -0.004979, 1.509, 0.1314, 1.41, 0.1654, 1.136, -0.01496, 1.36, -0.2009, 1.458, -0.004979, 1.312, 0.1016, 1.312, 1.104, 1.458, 1.211, 1.36, 1.407, 1.136, 1.221, 1.395, 0.5044, 1.34, 0.6029, 1.091, 0.6029, 1.295, 0.4345, 1.34, 0.6029, 1.395, 0.7013, 1.295, 0.7713, 1.091, 0.6029, 1.295, 0.4345, 1.091, 0.6029, 1.029, 0.2699, 1.259, 0.2706, 1.091, 0.6029, 1.295, 0.7713, 1.259, 0.9351, 1.029, 0.9359, 1.507, 0.4861, 1.484, 0.5347, 1.395, 0.5044, 1.471, 0.4421, 1.484, 0.5347, 1.468, 0.6029, 1.34, 0.6029, 1.395, 0.5044, 1.468, 0.6029, 1.484, 0.6711, 1.395, 0.7013, 1.34, 0.6029, 1.484, 0.6711, 1.507, 0.7197, 1.471, 0.7637, 1.395, 0.7013, 1.395, 0.7013, 1.471, 0.7637, 1.429, 0.838, 1.295, 0.7713, 1.295, 0.7713, 1.429, 0.838, 1.408, 0.9444, 1.259, 0.9351, 1.259, 0.9351, 1.408, 0.9444, 1.41, 1.04, 1.312, 1.104, 1.029, 0.9359, 1.259, 0.9351, 1.312, 1.104, 1.136, 1.221, 1.259, 0.2706, 1.029, 0.2699, 1.136, -0.01496, 1.312, 0.1016, 1.408, 0.2614, 1.259, 0.2706, 1.312, 0.1016, 1.41, 0.1654, 1.429, 0.3678, 1.295, 0.4345, 1.259, 0.2706, 1.408, 0.2614, 1.471, 0.4421, 1.395, 0.5044, 1.295, 0.4345, 1.429, 0.3678, 1.888, 0.7013, 1.943, 0.6029, 2.192, 0.6029, 1.988, 0.7713, 1.943, 0.6029, 1.888, 0.5044, 1.988, 0.4345, 2.192, 0.6029, 1.988, 0.7713, 2.192, 0.6029, 2.254, 0.9359, 2.024, 0.9351, 2.192, 0.6029, 1.988, 0.4345, 2.024, 0.2706, 2.254, 0.2699, 1.776, 0.7197, 1.799, 0.6711, 1.888, 0.7013, 1.812, 0.7637, 1.799, 0.6711, 1.815, 0.6029, 1.943, 0.6029, 1.888, 0.7013, 1.815, 0.6029, 1.799, 0.5347, 1.888, 0.5044, 1.943, 0.6029, 1.799, 0.5347, 1.776, 0.4861, 1.812, 0.4421, 1.888, 0.5044, 1.888, 0.5044, 1.812, 0.4421, 1.854, 0.3678, 1.988, 0.4345, 1.988, 0.4345, 1.854, 0.3678, 1.875, 0.2614, 2.024, 0.2706, 2.024, 0.2706, 1.875, 0.2614, 1.873, 0.1654, 1.97, 0.1016, 2.254, 0.2699, 2.024, 0.2706, 1.97, 0.1016, 2.147, -0.01496, 2.024, 0.9351, 2.254, 0.9359, 2.147, 1.221, 1.97, 1.104, 1.875, 0.9444, 2.024, 0.9351, 1.97, 1.104, 1.873, 1.04, 1.854, 0.838, 1.988, 0.7713, 2.024, 0.9351, 1.875, 0.9444, 1.812, 0.7637, 1.888, 0.7013, 1.988, 0.7713, 1.854, 0.838])
me_cube_003.update()
me_cube_004 = bpy.data.meshes.new('Cube.004')
me_cube_004.from_pydata([(-0.5, -0.5, 0.9807), (-0.5, 0.5, 0.9807), (0.5, -0.5, 0.9807), (0.5, 0.5, 0.9807), (-0.5729, -0.5729, 0.7962), (-0.5729, -0.2966, 1.054), (-0.6096, -6.519e-09, 1.09), (-0.5729, 0.2966, 1.054), (-0.5729, 0.5729, 0.7962), (-0.2966, 0.5729, 1.054), (-5.588e-09, 0.6096, 1.09), (0.2966, 0.5729, 1.054), (0.5729, 0.5729, 0.7962), (0.5729, 0.2966, 1.054), (0.6096, -1.863e-09, 1.09), (0.5729, -0.2966, 1.054), (0.5729, -0.5729, 0.7962), (0.2966, -0.5729, 1.054), (-9.313e-10, -0.6096, 1.09), (-0.2966, -0.5729, 1.054), (-0.729, -0.3162, 0.7962), (-0.7818, -5.588e-09, 0.7962), (-0.729, 0.3162, 0.7962), (-0.3162, 0.729, 0.7962), (-5.588e-09, 0.7818, 0.7962), (0.3162, 0.729, 0.7962), (0.729, 0.3162, 0.7962), (0.7818, 5.588e-09, 0.7962), (0.729, -0.3162, 0.7962), (0.3162, -0.729, 0.7962), (5.588e-09, -0.7818, 0.7962), (-0.3162, -0.729, 0.7962), (0.3162, 0.3162, 1.21), (1.118e-08, 0.3331, 1.263), (-0.3162, 0.3162, 1.21), (0.3331, -2.142e-08, 1.263), (-9.313e-10, -1.397e-08, 1.32), (-0.3331, 1.863e-09, 1.263), (0.3162, -0.3162, 1.21), (-1.676e-08, -0.3331, 1.263), (-0.3162, -0.3162, 1.21), (-0.6298, -0.6298, 0.002258), (-0.6298, 0.6298, 0.002258), (0.6298, 0.6298, 0.002258), (0.6298, -0.6298, 0.002258), (-0.804, -0.3461, 0.002223), (-0.8627, -8.525e-09, 0.002204), (-0.804, 0.3461, 0.002223), (-0.3461, 0.804, 0.002223), (2.864e-10, 0.8627, 0.002204), (0.3461, 0.804, 0.002223), (0.804, 0.3461, 0.002223), (0.8627, -1.755e-09, 0.002204), (0.804, -0.3461, 0.002223), (0.3461, -0.804, 0.002223), (-5.534e-10, -0.8627, 0.002204), (-0.3461, -0.804, 0.002223)], [], [(4, 0, 5, 20), (20, 5, 6, 21), (21, 6, 7, 22), (22, 7, 1, 8), (8, 1, 9, 23), (23, 9, 10, 24), (24, 10, 11, 25), (25, 11, 3, 12), (12, 3, 13, 26), (26, 13, 14, 27), (27, 14, 15, 28), (28, 15, 2, 16), (45, 20, 21, 46), (16, 2, 17, 29), (29, 17, 18, 30), (30, 18, 19, 31), (31, 19, 0, 4), (32, 33, 36, 35), (33, 34, 37, 36), (35, 36, 39, 38), (36, 37, 40, 39), (3, 11, 32, 13), (11, 10, 33, 32), (10, 9, 34, 33), (9, 1, 7, 34), (34, 7, 6, 37), (37, 6, 5, 40), (40, 5, 0, 19), (39, 40, 19, 18), (38, 39, 18, 17), (15, 38, 17, 2), (14, 35, 38, 15), (13, 32, 35, 14), (53, 28, 16, 44), (55, 30, 31, 56), (44, 16, 29, 54), (50, 25, 12, 43), (54, 29, 30, 55), (52, 27, 28, 53), (43, 12, 26, 51), (47, 22, 8, 42), (51, 26, 27, 52), (49, 24, 25, 50), (42, 8, 23, 48), (41, 4, 20, 45), (48, 23, 24, 49), (46, 21, 22, 47), (56, 41, 45, 46, 47, 42, 48, 49, 50, 43, 51, 52, 53, 44, 54, 55), (56, 31, 4, 41)])
me_cube_004.polygons.foreach_set('use_smooth', [True] * 49)
_uv = me_cube_004.uv_layers.new(name='UVMap')
_uv.uv.foreach_set('vector', [0.404, 1.137, 0.4807, 1.175, 0.4813, 1.267, 0.3639, 1.251, 0.3639, 1.251, 0.4813, 1.267, 0.4764, 1.386, 0.3442, 1.377, 0.3442, 1.377, 0.4764, 1.386, 0.4652, 1.504, 0.3467, 1.504, 0.3467, 1.504, 0.4652, 1.504, 0.4522, 1.595, 0.371, 1.622, 0.371, 1.622, 0.4522, 1.595, 0.5278, 1.657, 0.4207, 1.743, 0.4207, 1.743, 0.5278, 1.657, 0.6449, 1.75, 0.5013, 1.88, -0.2333, 1.641, -0.1086, 1.789, -0.2373, 1.866, -0.3317, 1.766, -0.3317, 1.766, -0.2373, 1.866, -0.3206, 1.917, -0.3973, 1.878, -0.3973, 1.878, -0.3206, 1.917, -0.32, 2.008, -0.4374, 1.993, -0.4374, 1.993, -0.32, 2.008, -0.3249, 2.127, -0.4571, 2.118, -0.4571, 2.118, -0.3249, 2.127, -0.3361, 2.246, -0.4546, 2.245, -0.4546, 2.245, -0.3361, 2.246, -0.3491, 2.336, -0.4303, 2.364, 0.005523, 1.173, 0.3639, 1.251, 0.3442, 1.377, -0.01886, 1.352, -0.4303, 2.364, -0.3491, 2.336, -0.2735, 2.398, -0.3806, 2.485, -0.3806, 2.485, -0.2735, 2.398, -0.1564, 2.492, -0.3, 2.622, 0.568, 0.8991, 0.6927, 1.047, 0.564, 1.124, 0.4695, 1.024, 0.4695, 1.024, 0.564, 1.124, 0.4807, 1.175, 0.404, 1.137, -0.1955, 1.995, -0.04126, 1.96, -0.02736, 2.147, -0.1918, 2.136, 0.7348, 1.589, 0.5867, 1.535, 0.6095, 1.395, 0.7739, 1.406, -0.1918, 2.136, -0.02736, 2.147, -0.06645, 2.331, -0.2146, 2.276, 0.7739, 1.406, 0.6095, 1.395, 0.6058, 1.253, 0.76, 1.219, -0.3206, 1.917, -0.2373, 1.866, -0.1955, 1.995, -0.32, 2.008, -0.2373, 1.866, -0.1086, 1.789, -0.04126, 1.96, -0.1955, 1.995, 0.6449, 1.75, 0.5278, 1.657, 0.5867, 1.535, 0.7348, 1.589, 0.5278, 1.657, 0.4522, 1.595, 0.4652, 1.504, 0.5867, 1.535, 0.5867, 1.535, 0.4652, 1.504, 0.4764, 1.386, 0.6095, 1.395, 0.6095, 1.395, 0.4764, 1.386, 0.4813, 1.267, 0.6058, 1.253, 0.6058, 1.253, 0.4813, 1.267, 0.4807, 1.175, 0.564, 1.124, 0.76, 1.219, 0.6058, 1.253, 0.564, 1.124, 0.6927, 1.047, -0.2146, 2.276, -0.06645, 2.331, -0.1564, 2.492, -0.2735, 2.398, -0.3361, 2.246, -0.2146, 2.276, -0.2735, 2.398, -0.3491, 2.336, -0.3249, 2.127, -0.1918, 2.136, -0.2146, 2.276, -0.3361, 2.246, -0.32, 2.008, -0.1955, 1.995, -0.1918, 2.136, -0.3249, 2.127, -0.8202, 2.274, -0.4546, 2.245, -0.4303, 2.364, -0.7972, 2.446, 0.211, 0.6775, 0.568, 0.8991, 0.4695, 1.024, 0.1196, 0.8435, -0.7972, 2.446, -0.4303, 2.364, -0.3806, 2.485, -0.7518, 2.616, -0.6817, 1.585, -0.3317, 1.766, -0.3973, 1.878, -0.7497, 1.748, -0.7518, 2.616, -0.3806, 2.485, -0.3, 2.622, -0.6837, 2.793, -0.8202, 2.094, -0.4571, 2.118, -0.4546, 2.245, -0.8202, 2.274, -0.7497, 1.748, -0.3973, 1.878, -0.4374, 1.993, -0.7958, 1.915, -0.01886, 1.532, 0.3467, 1.504, 0.371, 1.622, 0.004107, 1.704, -0.7958, 1.915, -0.4374, 1.993, -0.4571, 2.118, -0.8202, 2.094, -0.5903, 1.419, -0.2333, 1.641, -0.3317, 1.766, -0.6817, 1.585, 0.004107, 1.704, 0.371, 1.622, 0.4207, 1.743, 0.04952, 1.875, 0.05156, 1.006, 0.404, 1.137, 0.3639, 1.251, 0.005523, 1.173, 0.04952, 1.875, 0.4207, 1.743, 0.5013, 1.88, 0.1176, 2.051, -0.01886, 1.352, 0.3442, 1.377, 0.3467, 1.504, -0.01886, 1.532, 2.287, 2.213, 2.17, 2.111, 2.112, 1.966, 2.112, 1.801, 2.166, 1.646, 2.269, 1.529, 2.413, 1.471, 2.578, 1.471, 2.733, 1.525, 2.85, 1.627, 2.909, 1.772, 2.909, 1.937, 2.854, 2.092, 2.752, 2.209, 2.607, 2.268, 2.443, 2.268, 0.1196, 0.8435, 0.4695, 1.024, 0.404, 1.137, 0.05156, 1.006])
me_cube_004.update()
me_plane = bpy.data.meshes.new('Plane')
me_plane.from_pydata([(-0.7668, -0.7668, 0.4511), (0.7668, -0.7668, 0.4511), (-0.7668, 0.7668, 0.4511), (0.7668, 0.7668, 0.4511), (-0.9673, 0.4289, 0.4511), (-1.041, 8.429e-09, 0.4511), (-0.9673, -0.4289, 0.4511), (-0.4289, -0.9673, 0.4511), (4.196e-10, -1.041, 0.4511), (0.4289, -0.9673, 0.4511), (0.9673, -0.4289, 0.4511), (1.041, 8.429e-09, 0.4511), (0.9673, 0.4289, 0.4511), (0.4289, 0.9673, 0.4511), (4.196e-10, 1.041, 0.4511), (-0.4289, 0.9673, 0.4511), (-0.9746, 0.9746, -1.246), (-1.239, 0.5288, -1.246), (-1.33, 6.396e-08, -1.246), (-1.239, -0.5288, -1.246), (-0.9746, -0.9746, -1.246), (-0.5288, -1.239, -1.246), (4.196e-10, -1.33, -1.246), (0.5288, -1.239, -1.246), (0.9746, -0.9746, -1.246), (1.239, -0.5288, -1.246), (1.33, 6.396e-08, -1.246), (1.239, 0.5288, -1.246), (0.9746, 0.9746, -1.246), (0.5288, 1.239, -1.246), (4.196e-10, 1.33, -1.246), (-0.5288, 1.239, -1.246), (-0.9746, 0.9746, 0.4511), (-1.239, 0.5288, 0.4511), (-1.33, 6.246e-09, 0.4511), (-1.239, -0.5288, 0.4511), (-0.9746, -0.9746, 0.4511), (-0.5288, -1.239, 0.4511), (4.196e-10, -1.33, 0.4511), (0.5288, -1.239, 0.4511), (0.9746, -0.9746, 0.4511), (1.239, -0.5288, 0.4511), (1.33, 6.246e-09, 0.4511), (1.239, 0.5288, 0.4511), (0.9746, 0.9746, 0.4511), (0.5288, 1.239, 0.4511), (4.196e-10, 1.33, 0.4511), (-0.5288, 1.239, 0.4511), (-0.5187, -0.5187, 0.3662), (4.196e-10, -0.6648, 0.3662), (0.5187, -0.5187, 0.3662), (-0.6648, 2.179e-08, 0.3662), (4.196e-10, 2.854e-08, 0.3662), (0.6648, 2.449e-08, 0.3662), (-0.5187, 0.5187, 0.3662), (4.196e-10, 0.6648, 0.3662), (0.5187, 0.5187, 0.3662), (-0.4289, -0.9673, 0.226), (4.196e-10, -1.041, 0.226), (0.4289, -0.9673, 0.226), (0.9673, -0.4289, 0.226), (1.041, 1.609e-08, 0.226), (0.9673, 0.4289, 0.226), (0.4289, 0.9673, 0.226), (4.196e-10, 1.041, 0.226), (-0.4289, 0.9673, 0.226), (-0.9673, 0.4289, 0.226), (-1.041, 1.609e-08, 0.226), (-0.9673, -0.4289, 0.226), (-0.7668, 0.7668, 0.226), (-0.7668, -0.7668, 0.226), (0.7668, -0.7668, 0.226), (0.7668, 0.7668, 0.226)], [], [(3, 72, 62, 12), (0, 70, 68, 6), (12, 62, 61, 11), (6, 68, 67, 5), (11, 61, 60, 10), (5, 67, 66, 4), (10, 60, 71, 1), (2, 69, 65, 15), (4, 66, 69, 2), (1, 71, 59, 9), (15, 65, 64, 14), (9, 59, 58, 8), (14, 64, 63, 13), (8, 58, 57, 7), (13, 63, 72, 3), (7, 57, 70, 0), (47, 31, 16, 32), (40, 24, 25, 41), (33, 17, 18, 34), (41, 25, 26, 42), (34, 18, 19, 35), (42, 26, 27, 43), (35, 19, 20, 36), (43, 27, 28, 44), (36, 20, 21, 37), (44, 28, 29, 45), (37, 21, 22, 38), (45, 29, 30, 46), (38, 22, 23, 39), (46, 30, 31, 47), (39, 23, 24, 40), (32, 16, 17, 33), (2, 32, 33, 4), (4, 33, 34, 5), (5, 34, 35, 6), (6, 35, 36, 0), (0, 36, 37, 7), (7, 37, 38, 8), (8, 38, 39, 9), (9, 39, 40, 1), (1, 40, 41, 10), (10, 41, 42, 11), (11, 42, 43, 12), (12, 43, 44, 3), (3, 44, 45, 13), (13, 45, 46, 14), (14, 46, 47, 15), (15, 47, 32, 2), (48, 49, 52, 51), (49, 50, 53, 52), (51, 52, 55, 54), (52, 53, 56, 55), (70, 57, 48, 68), (57, 58, 49, 48), (58, 59, 50, 49), (59, 71, 60, 50), (50, 60, 61, 53), (53, 61, 62, 56), (56, 62, 72, 63), (55, 56, 63, 64), (54, 55, 64, 65), (66, 54, 65, 69), (67, 51, 54, 66), (68, 48, 51, 67)])
me_plane.polygons.foreach_set('use_smooth', [True] * 64)
me_plane.polygons.foreach_set('material_index', [1, 1, 1, 1, 1, 1, 1, 1, 1, 1, 1, 1, 1, 1, 1, 1, 1, 1, 1, 1, 1, 1, 1, 1, 1, 1, 1, 1, 1, 1, 1, 1, 1, 1, 1, 1, 1, 1, 1, 1, 1, 1, 1, 1, 1, 1, 1, 1, 0, 0, 0, 0, 0, 0, 0, 0, 0, 0, 0, 0, 0, 0, 0, 0])
_uv = me_plane.uv_layers.new(name='UVMap')
_uv.uv.foreach_set('vector', [-1.784, 1.239, -1.898, 1.228, -1.887, 1.031, -1.773, 1.036, -1.753, -0.5812, -1.879, -0.5859, -1.876, -0.7963, -1.757, -0.7978, -1.773, 1.036, -1.887, 1.031, -1.88, 0.8096, -1.764, 0.813, -1.757, -0.7978, -1.876, -0.7963, -1.88, -1.021, -1.764, -1.025, -1.764, 0.813, -1.88, 0.8096, -1.876, 0.5844, -1.757, 0.5858, -1.764, -1.025, -1.88, -1.021, -1.887, -1.243, -1.773, -1.248, -1.757, 0.5858, -1.876, 0.5844, -1.879, 0.3739, -1.753, 0.3693, -1.784, -1.451, -1.898, -1.44, -1.922, -1.631, -1.814, -1.649, -1.773, -1.248, -1.887, -1.243, -1.898, -1.44, -1.784, -1.451, -1.753, 0.3693, -1.879, 0.3739, -1.897, 0.1547, -1.767, 0.1456, -1.814, -1.649, -1.922, -1.631, -1.959, -1.831, -1.855, -1.851, -1.767, 0.1456, -1.897, 0.1547, -1.921, -0.106, -1.779, -0.106, -1.855, 1.639, -1.959, 1.619, -1.922, 1.419, -1.814, 1.437, -1.779, -0.106, -1.921, -0.106, -1.897, -0.3666, -1.767, -0.3576, -1.814, 1.437, -1.922, 1.419, -1.898, 1.228, -1.784, 1.239, -1.767, -0.3576, -1.897, -0.3666, -1.879, -0.5859, -1.753, -0.5812, -1.689, -1.673, -0.968, -1.769, -0.9392, -1.545, -1.658, -1.465, -1.615, 0.3682, -0.8486, 0.3943, -0.8676, 0.6311, -1.622, 0.5893, -1.644, -1.256, -0.9135, -1.32, -0.8894, -1.083, -1.632, -1.031, -1.622, 0.5893, -0.8676, 0.6311, -0.8894, 0.8714, -1.632, 0.8186, -1.632, -1.031, -0.8894, -1.083, -0.8676, -0.843, -1.622, -0.8012, -1.632, 0.8186, -0.8894, 0.8714, -0.9135, 1.108, -1.644, 1.044, -1.622, -0.8012, -0.8676, -0.843, -0.8486, -0.6062, -1.615, -0.5801, -1.644, 1.044, -0.9135, 1.108, -0.9392, 1.333, -1.658, 1.253, -1.615, -0.5801, -0.8486, -0.6062, -0.833, -0.3638, -1.622, -0.3532, -1.658, 1.253, -0.9392, 1.333, -0.968, 1.557, -1.689, 1.461, -1.622, -0.3532, -0.833, -0.3638, -0.8202, -0.106, -1.627, -0.106, -1.689, 1.461, -0.968, 1.557, -0.9997, 1.788, -1.731, 1.688, -1.627, -0.106, -0.8202, -0.106, -0.833, 0.1518, -1.622, 0.1412, -1.731, -1.899, -0.9997, -2.0, -0.968, -1.769, -1.689, -1.673, -1.622, 0.1412, -0.833, 0.1518, -0.8486, 0.3943, -1.615, 0.3682, -1.658, -1.465, -0.9392, -1.545, -0.9135, -1.32, -1.644, -1.256, -1.784, -1.451, -1.658, -1.465, -1.644, -1.256, -1.773, -1.248, -1.773, -1.248, -1.644, -1.256, -1.632, -1.031, -1.764, -1.025, -1.764, -1.025, -1.632, -1.031, -1.622, -0.8012, -1.757, -0.7978, -1.757, -0.7978, -1.622, -0.8012, -1.615, -0.5801, -1.753, -0.5812, -1.753, -0.5812, -1.615, -0.5801, -1.622, -0.3532, -1.767, -0.3576, -1.767, -0.3576, -1.622, -0.3532, -1.627, -0.106, -1.779, -0.106, -1.779, -0.106, -1.627, -0.106, -1.622, 0.1412, -1.767, 0.1456, -1.767, 0.1456, -1.622, 0.1412, -1.615, 0.3682, -1.753, 0.3693, -1.753, 0.3693, -1.615, 0.3682, -1.622, 0.5893, -1.757, 0.5858, -1.757, 0.5858, -1.622, 0.5893, -1.632, 0.8186, -1.764, 0.813, -1.764, 0.813, -1.632, 0.8186, -1.644, 1.044, -1.773, 1.036, -1.773, 1.036, -1.644, 1.044, -1.658, 1.253, -1.784, 1.239, -1.784, 1.239, -1.658, 1.253, -1.689, 1.461, -1.814, 1.437, -1.814, 1.437, -1.689, 1.461, -1.731, 1.688, -1.855, 1.639, -1.855, -1.851, -1.731, -1.899, -1.689, -1.673, -1.814, -1.649, -1.814, -1.649, -1.689, -1.673, -1.658, -1.465, -1.784, -1.451, 0.2657, 2.795, 0.1607, 2.577, 0.4552, 2.526, 0.5065, 2.82, 0.1607, 2.577, 0.1858, 2.336, 0.4039, 2.231, 0.4552, 2.526, 0.5065, 2.82, 0.4552, 2.526, 0.7497, 2.474, 0.7246, 2.715, 0.4552, 2.526, 0.4039, 2.231, 0.6447, 2.256, 0.7497, 2.474, 0.1672, 2.935, 0.04894, 2.797, 0.2657, 2.795, 0.3372, 3.0, 0.04894, 2.797, -0.01886, 2.608, 0.1607, 2.577, 0.2657, 2.795, -0.01886, 2.608, -0.01886, 2.408, 0.1858, 2.336, 0.1607, 2.577, -0.01886, 2.408, 0.04574, 2.238, 0.1838, 2.119, 0.1858, 2.336, 0.1858, 2.336, 0.1838, 2.119, 0.3726, 2.051, 0.4039, 2.231, 0.4039, 2.231, 0.3726, 2.051, 0.5732, 2.051, 0.6447, 2.256, 0.6447, 2.256, 0.5732, 2.051, 0.7432, 2.116, 0.8615, 2.254, 0.7497, 2.474, 0.6447, 2.256, 0.8615, 2.254, 0.9293, 2.443, 0.7246, 2.715, 0.7497, 2.474, 0.9293, 2.443, 0.9293, 2.644, 0.7266, 2.932, 0.7246, 2.715, 0.9293, 2.644, 0.8647, 2.813, 0.5378, 3.0, 0.5065, 2.82, 0.7246, 2.715, 0.7266, 2.932, 0.3372, 3.0, 0.2657, 2.795, 0.5065, 2.82, 0.5378, 3.0])
me_plane.materials.append(mat_material_002)
me_plane.materials.append(mat_material_003)
me_plane.update()
me_plane_002 = bpy.data.meshes.new('Plane.002')
me_plane_002.from_pydata([(0.2913, -0.5286, 0.3333), (1.349, -0.5286, 0.3333), (0.2913, 0.5286, 0.3333), (1.349, 0.5286, 0.3333), (0.1531, 0.2957, 0.3333), (0.1024, 2.667e-08, 0.3333), (0.1531, -0.2957, 0.3333), (0.5243, -0.6669, 0.3333), (0.82, -0.7175, 0.3333), (1.116, -0.6669, 0.3333), (1.487, -0.2957, 0.3333), (1.538, 2.667e-08, 0.3333), (1.487, 0.2957, 0.3333), (1.116, 0.6669, 0.3333), (0.82, 0.7175, 0.3333), (0.5243, 0.6669, 0.3333), (0.1481, 0.6719, -1.363), (-0.03417, 0.3646, -1.363), (-0.09667, 2.517e-08, -1.363), (-0.03417, -0.3646, -1.363), (0.1481, -0.6719, -1.363), (0.4554, -0.8542, -1.363), (0.82, -0.9167, -1.363), (1.185, -0.8542, -1.363), (1.492, -0.6719, -1.363), (1.674, -0.3646, -1.363), (1.737, 2.517e-08, -1.363), (1.674, 0.3646, -1.363), (1.492, 0.6719, -1.363), (1.185, 0.8542, -1.363), (0.82, 0.9167, -1.363), (0.4554, 0.8542, -1.363), (0.1481, 0.6719, 0.3333), (-0.03417, 0.3646, 0.3333), (-0.09667, 2.517e-08, 0.3333), (-0.03417, -0.3646, 0.3333), (0.1481, -0.6719, 0.3333), (0.4554, -0.8542, 0.3333), (0.82, -0.9167, 0.3333), (1.185, -0.8542, 0.3333), (1.492, -0.6719, 0.3333), (1.674, -0.3646, 0.3333), (1.737, 2.517e-08, 0.3333), (1.674, 0.3646, 0.3333), (1.492, 0.6719, 0.3333), (1.185, 0.8542, 0.3333), (0.82, 0.9167, 0.3333), (0.4554, 0.8542, 0.3333), (0.4624, -0.3576, 0.2484), (0.82, -0.4583, 0.2484), (1.178, -0.3576, 0.2484), (0.3617, 3.389e-08, 0.2484), (0.82, 3.854e-08, 0.2484), (1.278, 3.575e-08, 0.2484), (0.4624, 0.3576, 0.2484), (0.82, 0.4583, 0.2484), (1.178, 0.3576, 0.2484), (0.5243, -0.6669, 0.1082), (0.82, -0.7175, 0.1082), (1.116, -0.6669, 0.1082), (1.487, -0.2957, 0.1082), (1.538, 2.667e-08, 0.1082), (1.487, 0.2957, 0.1082), (1.116, 0.6669, 0.1082), (0.82, 0.7175, 0.1082), (0.5243, 0.6669, 0.1082), (0.1531, 0.2957, 0.1082), (0.1024, 2.667e-08, 0.1082), (0.1531, -0.2957, 0.1082), (0.2913, 0.5286, 0.1082), (0.2913, -0.5286, 0.1082), (1.349, -0.5286, 0.1082), (1.349, 0.5286, 0.1082)], [], [(3, 72, 62, 12), (0, 70, 68, 6), (12, 62, 61, 11), (6, 68, 67, 5), (11, 61, 60, 10), (5, 67, 66, 4), (10, 60, 71, 1), (2, 69, 65, 15), (4, 66, 69, 2), (1, 71, 59, 9), (15, 65, 64, 14), (9, 59, 58, 8), (14, 64, 63, 13), (8, 58, 57, 7), (13, 63, 72, 3), (7, 57, 70, 0), (47, 31, 16, 32), (40, 24, 25, 41), (33, 17, 18, 34), (41, 25, 26, 42), (34, 18, 19, 35), (42, 26, 27, 43), (35, 19, 20, 36), (43, 27, 28, 44), (36, 20, 21, 37), (44, 28, 29, 45), (37, 21, 22, 38), (45, 29, 30, 46), (38, 22, 23, 39), (46, 30, 31, 47), (39, 23, 24, 40), (32, 16, 17, 33), (2, 32, 33, 4), (4, 33, 34, 5), (5, 34, 35, 6), (6, 35, 36, 0), (0, 36, 37, 7), (7, 37, 38, 8), (8, 38, 39, 9), (9, 39, 40, 1), (1, 40, 41, 10), (10, 41, 42, 11), (11, 42, 43, 12), (12, 43, 44, 3), (3, 44, 45, 13), (13, 45, 46, 14), (14, 46, 47, 15), (15, 47, 32, 2), (48, 49, 52, 51), (49, 50, 53, 52), (51, 52, 55, 54), (52, 53, 56, 55), (70, 57, 48, 68), (57, 58, 49, 48), (58, 59, 50, 49), (59, 71, 60, 50), (50, 60, 61, 53), (53, 61, 62, 56), (56, 62, 72, 63), (55, 56, 63, 64), (54, 55, 64, 65), (66, 54, 65, 69), (67, 51, 54, 66), (68, 48, 51, 67)])
me_plane_002.polygons.foreach_set('use_smooth', [True] * 64)
me_plane_002.polygons.foreach_set('material_index', [0, 0, 0, 0, 0, 0, 0, 0, 0, 0, 0, 0, 0, 0, 0, 0, 0, 0, 0, 0, 0, 0, 0, 0, 0, 0, 0, 0, 0, 0, 0, 0, 0, 0, 0, 0, 0, 0, 0, 0, 0, 0, 0, 0, 0, 0, 0, 0, 1, 1, 1, 1, 1, 1, 1, 1, 1, 1, 1, 1, 1, 1, 1, 1])
_uv = me_plane_002.uv_layers.new(name='UVMap')
_uv.uv.foreach_set('vector', [0.3741, -0.5436, 0.3281, -0.5422, 0.3246, -0.5974, 0.3715, -0.5996, 0.3705, -1.002, 0.3278, -0.9995, 0.3242, -1.049, 0.3653, -1.054, 0.3715, -0.5996, 0.3246, -0.5974, 0.3206, -0.6612, 0.3695, -0.6612, 0.3653, -1.054, 0.3242, -1.049, 0.3181, -1.102, 0.3578, -1.107, 0.3695, -0.6612, 0.3206, -0.6612, 0.3246, -0.7251, 0.3715, -0.7229, 0.3578, -0.2158, 0.3181, -0.2204, 0.3242, -0.2733, 0.3653, -0.2688, 0.3715, -0.7229, 0.3246, -0.7251, 0.3281, -0.7803, 0.3741, -0.7789, 0.3705, -0.3205, 0.3278, -0.3229, 0.329, -0.3739, 0.3719, -0.3732, 0.3653, -0.2688, 0.3242, -0.2733, 0.3278, -0.3229, 0.3705, -0.3205, 0.3741, -0.7789, 0.3281, -0.7803, 0.3293, -0.8339, 0.3736, -0.8338, 0.3719, -0.3732, 0.329, -0.3739, 0.3294, -0.4308, 0.3726, -0.4305, 0.3736, -0.8338, 0.3293, -0.8339, 0.3294, -0.8916, 0.3726, -0.8919, 0.3726, -0.4305, 0.3294, -0.4308, 0.3293, -0.4886, 0.3736, -0.4886, 0.3726, -0.8919, 0.3294, -0.8916, 0.329, -0.9485, 0.3719, -0.9493, 0.3736, -0.4886, 0.3293, -0.4886, 0.3281, -0.5422, 0.3741, -0.5436, 0.3719, -0.9493, 0.329, -0.9485, 0.3278, -0.9995, 0.3705, -1.002, 0.4049, -0.3722, 0.6765, -0.3587, 0.6726, -0.3009, 0.4032, -0.3182, 0.4087, -0.7785, 0.6867, -0.7839, 0.6893, -0.724, 0.4071, -0.722, 0.3978, -0.2642, 0.6683, -0.2434, 0.6636, -0.1839, 0.3906, -0.2053, 0.4071, -0.722, 0.6893, -0.724, 0.6916, -0.6612, 0.4061, -0.6612, 0.3906, -1.117, 0.6636, -1.139, 0.6683, -1.079, 0.3978, -1.058, 0.4061, -0.6612, 0.6916, -0.6612, 0.6893, -0.5984, 0.4071, -0.6005, 0.3978, -1.058, 0.6683, -1.079, 0.6726, -1.022, 0.4032, -1.004, 0.4071, -0.6005, 0.6893, -0.5984, 0.6867, -0.5385, 0.4087, -0.5439, 0.4032, -1.004, 0.6726, -1.022, 0.6765, -0.9638, 0.4049, -0.9502, 0.4087, -0.5439, 0.6867, -0.5385, 0.6836, -0.4794, 0.4076, -0.4882, 0.4049, -0.9502, 0.6765, -0.9638, 0.6802, -0.9037, 0.4062, -0.8926, 0.4076, -0.4882, 0.6836, -0.4794, 0.6802, -0.4188, 0.4062, -0.4299, 0.4062, -0.8926, 0.6802, -0.9037, 0.6836, -0.8431, 0.4076, -0.8343, 0.4062, -0.4299, 0.6802, -0.4188, 0.6765, -0.3587, 0.4049, -0.3722, 0.4076, -0.8343, 0.6836, -0.8431, 0.6867, -0.7839, 0.4087, -0.7785, 0.4032, -0.3182, 0.6726, -0.3009, 0.6683, -0.2434, 0.3978, -0.2642, 0.3705, -0.3205, 0.4032, -0.3182, 0.3978, -0.2642, 0.3653, -0.2688, 0.3653, -0.2688, 0.3978, -0.2642, 0.3906, -0.2053, 0.3578, -0.2158, 0.3578, -1.107, 0.3906, -1.117, 0.3978, -1.058, 0.3653, -1.054, 0.3653, -1.054, 0.3978, -1.058, 0.4032, -1.004, 0.3705, -1.002, 0.3705, -1.002, 0.4032, -1.004, 0.4049, -0.9502, 0.3719, -0.9493, 0.3719, -0.9493, 0.4049, -0.9502, 0.4062, -0.8926, 0.3726, -0.8919, 0.3726, -0.8919, 0.4062, -0.8926, 0.4076, -0.8343, 0.3736, -0.8338, 0.3736, -0.8338, 0.4076, -0.8343, 0.4087, -0.7785, 0.3741, -0.7789, 0.3741, -0.7789, 0.4087, -0.7785, 0.4071, -0.722, 0.3715, -0.7229, 0.3715, -0.7229, 0.4071, -0.722, 0.4061, -0.6612, 0.3695, -0.6612, 0.3695, -0.6612, 0.4061, -0.6612, 0.4071, -0.6005, 0.3715, -0.5996, 0.3715, -0.5996, 0.4071, -0.6005, 0.4087, -0.5439, 0.3741, -0.5436, 0.3741, -0.5436, 0.4087, -0.5439, 0.4076, -0.4882, 0.3736, -0.4886, 0.3736, -0.4886, 0.4076, -0.4882, 0.4062, -0.4299, 0.3726, -0.4305, 0.3726, -0.4305, 0.4062, -0.4299, 0.4049, -0.3722, 0.3719, -0.3732, 0.3719, -0.3732, 0.4049, -0.3722, 0.4032, -0.3182, 0.3705, -0.3205, 0.7228, 0.5913, 0.7478, 0.6427, 0.6782, 0.655, 0.6659, 0.5854, 0.7478, 0.6427, 0.7419, 0.6996, 0.6905, 0.7247, 0.6782, 0.655, 0.6659, 0.5854, 0.6782, 0.655, 0.6086, 0.6673, 0.6145, 0.6105, 0.6782, 0.655, 0.6905, 0.7247, 0.6336, 0.7187, 0.6086, 0.6673, 0.7479, 0.5555, 0.7768, 0.589, 0.7228, 0.5913, 0.7066, 0.5397, 0.7768, 0.589, 0.7934, 0.6347, 0.7478, 0.6427, 0.7228, 0.5913, 0.7934, 0.6347, 0.7934, 0.6833, 0.7419, 0.6996, 0.7478, 0.6427, 0.7934, 0.6833, 0.7778, 0.7246, 0.7443, 0.7536, 0.7419, 0.6996, 0.7419, 0.6996, 0.7443, 0.7536, 0.6986, 0.7705, 0.6905, 0.7247, 0.6905, 0.7247, 0.6986, 0.7705, 0.6498, 0.7703, 0.6336, 0.7187, 0.6336, 0.7187, 0.6498, 0.7703, 0.6085, 0.7545, 0.5796, 0.721, 0.6086, 0.6673, 0.6336, 0.7187, 0.5796, 0.721, 0.563, 0.6754, 0.6145, 0.6105, 0.6086, 0.6673, 0.563, 0.6754, 0.563, 0.6268, 0.612, 0.5564, 0.6145, 0.6105, 0.563, 0.6268, 0.5786, 0.5854, 0.6578, 0.5395, 0.6659, 0.5854, 0.6145, 0.6105, 0.612, 0.5564, 0.7066, 0.5397, 0.7228, 0.5913, 0.6659, 0.5854, 0.6578, 0.5395])
me_plane_002.materials.append(mat_material)
me_plane_002.materials.append(mat_material_001)
me_plane_002.update()
me_cube = bpy.data.meshes.new('Cube')
me_cube.from_pydata([(0.09116, 0.01008, -0.02204), (0.09116, 0.01008, 0.04168), (0.1549, 0.01008, -0.02204), (0.1549, 0.01008, 0.04168), (0.07854, 0.01008, 0.009822), (0.1675, 0.01008, 0.009822), (0.123, 0.01008, -0.03466), (0.123, 0.01008, 0.0543), (0.08186, 0.01008, 0.0271), (0.08186, 0.01008, -0.00746), (0.1642, 0.01008, 0.0271), (0.1642, 0.01008, -0.00746), (0.1403, 0.01008, -0.03134), (0.1057, 0.01008, -0.03134), (0.1057, 0.01008, 0.05098), (0.1403, 0.01008, 0.05098)], [], [(7, 15, 3, 10, 5, 11, 2, 12, 6, 13, 0, 9, 4, 8, 1, 14)])
me_cube.polygons.foreach_set('use_smooth', [True] * 1)
_uv = me_cube.uv_layers.new(name='UVMap')
_uv.uv.foreach_set('vector', [0.75, 0.625, 0.6875, 0.625, 0.625, 0.625, 0.5625, 0.625, 0.5, 0.625, 0.4375, 0.625, 0.375, 0.625, 0.3125, 0.625, 0.25, 0.625, 0.1875, 0.625, 0.125, 0.625, 0.3125, 0.375, 0.5, 0.125, 0.6875, 0.375, 0.875, 0.625, 0.8125, 0.625])
me_cube.update()
me_cube_005 = bpy.data.meshes.new('Cube.005')
me_cube_005.from_pydata([(-0.08646, 1.118e-08, -0.08646), (-0.08646, 1.118e-08, 0.08646), (0.08646, 1.118e-08, -0.08646), (0.08646, 1.118e-08, 0.08646), (-0.1207, 1.118e-08, -4.493e-09), (0.1207, 1.118e-08, -4.493e-09), (4.41e-09, 1.118e-08, -0.1207), (4.41e-09, 1.118e-08, 0.1207), (-0.1117, 1.118e-08, 0.0469), (-0.1117, 1.118e-08, -0.0469), (0.1117, 1.118e-08, 0.0469), (0.1117, 1.118e-08, -0.0469), (0.0469, 1.118e-08, -0.1117), (-0.0469, 1.118e-08, -0.1117), (-0.0469, 1.118e-08, 0.1117), (0.0469, 1.118e-08, 0.1117)], [], [(7, 15, 3, 10, 5, 11, 2, 12, 6, 13, 0, 9, 4, 8, 1, 14)])
me_cube_005.polygons.foreach_set('use_smooth', [True] * 1)
_uv = me_cube_005.uv_layers.new(name='UVMap')
_uv.uv.foreach_set('vector', [0.75, 0.625, 0.6875, 0.625, 0.625, 0.625, 0.5625, 0.625, 0.5, 0.625, 0.4375, 0.625, 0.375, 0.625, 0.3125, 0.625, 0.25, 0.625, 0.1875, 0.625, 0.125, 0.625, 0.3125, 0.375, 0.5, 0.125, 0.6875, 0.375, 0.875, 0.625, 0.8125, 0.625])
me_cube_005.update()
me_cube_006 = bpy.data.meshes.new('Cube.006')
me_cube_006.from_pydata([(-0.05958, -0.003251, -0.05958), (-0.05958, -0.003251, 0.05958), (0.05958, -0.003251, -0.05958), (0.05958, -0.003251, 0.05958), (-0.05958, 0.5957, 0.05958), (-0.05958, 0.5957, -0.05958), (0.05958, 0.5957, -0.05958), (0.05958, 0.5957, 0.05958)], [], [(1, 3, 7, 4), (5, 0, 1, 4), (7, 3, 2, 6), (6, 2, 0, 5)])
me_cube_006.polygons.foreach_set('use_smooth', [True] * 4)
_uv = me_cube_006.uv_layers.new(name='UVMap')
_uv.uv.foreach_set('vector', [0.8374, 0.5577, 0.7676, 0.5577, 0.7676, 2.195e-08, 0.8374, 1.89e-08, 0.628, 2.805e-08, 0.628, 0.5577, 0.5582, 0.5577, 0.5582, 3.11e-08, 0.7676, 2.195e-08, 0.7676, 0.5577, 0.6978, 0.5577, 0.6978, 2.5e-08, 0.6978, 2.5e-08, 0.6978, 0.5577, 0.628, 0.5577, 0.628, 2.805e-08])
me_cube_006.update()
me_cube_007 = bpy.data.meshes.new('Cube.007')
me_cube_007.from_pydata([(-0.05958, -0.05958, -0.03747), (-0.05958, -0.05958, 0.59), (-0.05958, 0.05958, -0.03747), (-0.05958, 0.05958, 0.59), (0.05958, -0.05958, -0.03747), (0.05958, -0.05958, 0.59), (0.05958, 0.05958, -0.03747), (0.05958, 0.05958, 0.59)], [], [(0, 1, 3, 2), (6, 7, 5, 4), (4, 5, 1, 0), (2, 3, 7, 6)])
me_cube_007.polygons.foreach_set('use_smooth', [True] * 4)
_uv = me_cube_007.uv_layers.new(name='UVMap')
_uv.uv.foreach_set('vector', [0.5582, 0.0, 0.5582, 0.5843, 0.4885, 0.5843, 0.4885, 0.0, 0.4187, 6.938e-09, 0.4187, 0.5843, 0.3489, 0.5843, 0.3489, 6.938e-09, 0.3489, 6.938e-09, 0.3489, 0.5843, 0.2791, 0.5843, 0.2791, 1.388e-08, 0.4885, 0.0, 0.4885, 0.5843, 0.4187, 0.5843, 0.4187, 6.938e-09])
me_cube_007.update()
me_cube_008 = bpy.data.meshes.new('Cube.008')
me_cube_008.from_pydata([(0.08096, -0.05419, 0.0542), (0.08096, 0.05419, 0.0542), (0.08096, 0.05419, -0.0542), (0.08096, -0.05419, -0.0542), (0.08096, 0.1129, 0.113), (0.08096, -0.1129, 0.113), (0.08096, 0.1129, -0.113), (0.08096, -0.1129, -0.113), (0.0336, 0.05419, 0.0542), (0.0336, -0.05419, 0.0542), (0.0336, 0.05419, -0.0542), (0.0336, -0.05419, -0.0542), (0.0, 0.1129, 0.113), (0.0, -0.1129, 0.113), (0.0, 0.1129, -0.113), (0.0, -0.1129, -0.113), (0.08096, -0.05419, 0.0542), (0.08096, -0.1129, 0.113), (0.0336, -0.05419, 0.0542), (0.0, -0.1129, 0.113)], [(17, 16), (16, 18), (17, 19)], [(13, 15, 7, 5), (0, 1, 4, 5), (2, 3, 7, 6), (3, 0, 5, 7), (1, 2, 6, 4), (1, 0, 9, 8), (9, 11, 10, 8), (0, 3, 11, 9), (2, 1, 8, 10), (3, 2, 10, 11), (4, 6, 14, 12), (6, 7, 15, 14), (4, 12, 13, 5)])
me_cube_008.polygons.foreach_set('use_smooth', [True] * 13)
_uv = me_cube_008.uv_layers.new(name='UVMap')
_uv.uv.foreach_set('vector', [0.3984, 0.8343, 0.3984, 0.5843, 0.4234, 0.6267, 0.4234, 0.7919, 0.4497, 0.7415, 0.491, 0.7319, 0.5167, 0.7537, 0.4234, 0.7919, 0.4914, 0.6873, 0.4482, 0.6766, 0.4234, 0.6267, 0.5167, 0.6649, 0.4482, 0.6766, 0.4497, 0.7415, 0.4234, 0.7919, 0.4234, 0.6267, 0.491, 0.7319, 0.4914, 0.6873, 0.5167, 0.6649, 0.5167, 0.7537, 0.491, 0.7319, 0.4497, 0.7415, 0.4571, 0.7277, 0.4833, 0.724, 0.2197, 0.6399, 0.2197, 0.5929, 0.2667, 0.5929, 0.2667, 0.6399, 0.4497, 0.7415, 0.4482, 0.6766, 0.4565, 0.6907, 0.4571, 0.7277, 0.4914, 0.6873, 0.491, 0.7319, 0.4833, 0.724, 0.4834, 0.6949, 0.4482, 0.6766, 0.4914, 0.6873, 0.4834, 0.6949, 0.4565, 0.6907, 0.5167, 0.7537, 0.5167, 0.6649, 0.5417, 0.6438, 0.5417, 0.7748, 0.5167, 0.6649, 0.4234, 0.6267, 0.3984, 0.5843, 0.5417, 0.6438, 0.5167, 0.7537, 0.5417, 0.7748, 0.3984, 0.8343, 0.4234, 0.7919])
me_cube_008.update()
me_cube_009 = bpy.data.meshes.new('Cube.009')
me_cube_009.from_pydata([(0.08096, -0.05419, 0.0542), (0.08096, 0.05419, 0.0542), (0.08096, 0.05419, -0.0542), (0.08096, -0.05419, -0.0542), (0.08096, 0.1129, 0.113), (0.08096, -0.1129, 0.113), (0.08096, 0.1129, -0.113), (0.08096, -0.1129, -0.113), (0.0336, 0.05419, 0.0542), (0.0336, -0.05419, 0.0542), (0.0336, 0.05419, -0.0542), (0.0336, -0.05419, -0.0542), (0.0, 0.1129, 0.113), (0.0, -0.1129, 0.113), (0.0, 0.1129, -0.113), (0.0, -0.1129, -0.113)], [], [(13, 15, 7, 5), (0, 1, 4, 5), (2, 3, 7, 6), (3, 0, 5, 7), (1, 2, 6, 4), (1, 0, 9, 8), (9, 11, 10, 8), (0, 3, 11, 9), (2, 1, 8, 10), (3, 2, 10, 11), (4, 6, 14, 12), (6, 7, 15, 14), (4, 12, 13, 5)])
me_cube_009.polygons.foreach_set('use_smooth', [True] * 13)
_uv = me_cube_009.uv_layers.new(name='UVMap')
_uv.uv.foreach_set('vector', [0.3039, 0.5843, 0.3578, 0.6279, 0.3363, 0.6425, 0.2882, 0.6036, 0.2906, 0.7946, 0.3147, 0.7658, 0.3375, 0.7787, 0.2887, 0.8211, 0.324, 0.7119, 0.3152, 0.6586, 0.3363, 0.6425, 0.3625, 0.7093, 0.3152, 0.6586, 0.2906, 0.6295, 0.2882, 0.6036, 0.3363, 0.6425, 0.3147, 0.7658, 0.324, 0.7119, 0.3625, 0.7093, 0.3375, 0.7787, 0.3147, 0.7658, 0.2906, 0.7946, 0.2791, 0.7871, 0.2963, 0.7609, 0.2268, 0.6798, 0.2268, 0.6399, 0.2667, 0.6399, 0.2667, 0.6798, 0.2906, 0.6295, 0.3152, 0.6586, 0.2966, 0.6634, 0.2791, 0.6371, 0.324, 0.7119, 0.3147, 0.7658, 0.2963, 0.7609, 0.2916, 0.7122, 0.3152, 0.6586, 0.324, 0.7119, 0.2916, 0.7122, 0.2966, 0.6634, 0.3375, 0.7787, 0.3625, 0.7093, 0.3984, 0.7087, 0.3601, 0.7929, 0.3625, 0.7093, 0.3363, 0.6425, 0.3578, 0.6279, 0.3984, 0.7087, 0.3375, 0.7787, 0.3601, 0.7929, 0.3058, 0.8406, 0.2887, 0.8211])
me_cube_009.update()
me_cube_010 = bpy.data.meshes.new('Cube.010')
me_cube_010.from_pydata([(-0.05958, -0.05958, -0.03747), (-0.05958, -0.05958, 0.4375), (-0.05958, 0.05958, -0.03747), (-0.05958, 0.05958, 0.4375), (0.05958, -0.05958, -0.03747), (0.05958, -0.05958, 0.4375), (0.05958, 0.05958, -0.03747), (0.05958, 0.05958, 0.4375)], [], [(0, 1, 3, 2), (6, 7, 5, 4), (4, 5, 1, 0), (2, 3, 7, 6)])
me_cube_010.polygons.foreach_set('use_smooth', [True] * 4)
_uv = me_cube_010.uv_layers.new(name='UVMap')
_uv.uv.foreach_set('vector', [0.8374, 0.5577, 0.8374, 1.0, 0.7676, 1.0, 0.7676, 0.5577, 0.6978, 0.5577, 0.6978, 1.0, 0.628, 1.0, 0.628, 0.5577, 0.628, 0.5577, 0.628, 1.0, 0.5582, 1.0, 0.5582, 0.5577, 0.7676, 0.5577, 0.7676, 1.0, 0.6978, 1.0, 0.6978, 0.5577])
me_cube_010.update()
me_cube_012 = bpy.data.meshes.new('Cube.012')
me_cube_012.from_pydata([(0.08096, -0.05419, 0.0542), (0.08096, 0.05419, 0.0542), (0.08096, 0.05419, -0.0542), (0.08096, -0.05419, -0.0542), (0.08096, 0.1129, 0.113), (0.08096, -0.1129, 0.113), (0.08096, 0.1129, -0.113), (0.08096, -0.1129, -0.113), (0.0336, 0.05419, 0.0542), (0.0336, -0.05419, 0.0542), (0.0336, 0.05419, -0.0542), (0.0336, -0.05419, -0.0542), (0.0, 0.1129, 0.113), (0.0, -0.1129, 0.113), (0.0, 0.1129, -0.113), (0.0, -0.1129, -0.113)], [], [(13, 15, 7, 5), (0, 1, 4, 5), (2, 3, 7, 6), (3, 0, 5, 7), (1, 2, 6, 4), (1, 0, 9, 8), (9, 11, 10, 8), (0, 3, 11, 9), (2, 1, 8, 10), (3, 2, 10, 11), (4, 6, 14, 12), (6, 7, 15, 14), (4, 12, 13, 5)])
me_cube_012.polygons.foreach_set('use_smooth', [True] * 13)
_uv = me_cube_012.uv_layers.new(name='UVMap')
_uv.uv.foreach_set('vector', [0.05051, 0.8406, 0.0, 0.6364, 0.03865, 0.6588, 0.07554, 0.7969, 0.1008, 0.749, 0.163, 0.745, 0.2019, 0.7863, 0.07554, 0.7969, 0.1232, 0.6614, 0.07875, 0.6849, 0.03865, 0.6588, 0.1198, 0.6268, 0.07875, 0.6849, 0.1008, 0.749, 0.07554, 0.7969, 0.03865, 0.6588, 0.1681, 0.6879, 0.1232, 0.6614, 0.1198, 0.6268, 0.2052, 0.6697, 0.163, 0.745, 0.1008, 0.749, 0.1098, 0.7312, 0.1536, 0.7122, 0.1098, 0.7312, 0.09317, 0.6927, 0.1241, 0.6768, 0.1536, 0.7122, 0.1008, 0.749, 0.07875, 0.6849, 0.09317, 0.6927, 0.1098, 0.7312, 0.1232, 0.6614, 0.1681, 0.6879, 0.1536, 0.7122, 0.1241, 0.6768, 0.07875, 0.6849, 0.1232, 0.6614, 0.1241, 0.6768, 0.09317, 0.6927, 0.2052, 0.6697, 0.1198, 0.6268, 0.1181, 0.5929, 0.2197, 0.6333, 0.1198, 0.6268, 0.03865, 0.6588, 0.0, 0.6364, 0.1181, 0.5929, 0.2019, 0.7863, 0.2019, 0.8406, 0.05051, 0.8406, 0.07554, 0.7969])
me_cube_012.update()
me_cube_013 = bpy.data.meshes.new('Cube.013')
me_cube_013.from_pydata([(-0.05958, -0.05958, -0.03747), (-0.05958, -0.05958, 0.5992), (-0.05958, 0.05958, -0.03747), (-0.05958, 0.05958, 0.5992), (0.05958, -0.05958, -0.03747), (0.05958, -0.05958, 0.5992), (0.05958, 0.05958, -0.03747), (0.05958, 0.05958, 0.5992)], [], [(0, 1, 3, 2), (6, 7, 5, 4), (4, 5, 1, 0), (2, 3, 7, 6)])
me_cube_013.polygons.foreach_set('use_smooth', [True] * 4)
_uv = me_cube_013.uv_layers.new(name='UVMap')
_uv.uv.foreach_set('vector', [0.2791, 1.041e-08, 0.2791, 0.5929, 0.2093, 0.5929, 0.2093, 6.938e-09, 0.1396, 0.0, 0.1396, 0.5929, 0.06978, 0.5929, 0.06978, -6.938e-09, 0.06978, -6.938e-09, 0.06978, 0.5929, 2.775e-08, 0.5929, 0.0, -1.388e-08, 0.2093, 6.938e-09, 0.2093, 0.5929, 0.1396, 0.5929, 0.1396, 0.0])
me_cube_013.update()
me_cube_014 = bpy.data.meshes.new('Cube.014')
me_cube_014.from_pydata([], [], [])
_uv = me_cube_014.uv_layers.new(name='UVMap')
_uv.uv.foreach_set('vector', [])
me_cube_014.update()
arm_armature = bpy.data.armatures.new('Armature')  # bones are not reproduced
arm_armature_001 = bpy.data.armatures.new('Armature.001')  # bones are not reproduced

# ---- objects
ob_ball = bpy.data.objects.new('Ball', me_cube_001)
ob_body = bpy.data.objects.new('Body', me_cube_002)
ob_joint = bpy.data.objects.new('Joint', me_cube_003)
ob_head = bpy.data.objects.new('Head', me_cube_004)
ob_eyes2 = bpy.data.objects.new('Eyes2', me_plane)
ob_eyes1 = bpy.data.objects.new('Eyes1', me_plane_002)
ob_armature = bpy.data.objects.new('Armature', arm_armature)
ob_pupils1 = bpy.data.objects.new('Pupils1', me_cube)
ob_pupils2 = bpy.data.objects.new('Pupils2', me_cube_005)
ob_cube = bpy.data.objects.new('Cube', me_cube_006)
ob_cube_001 = bpy.data.objects.new('Cube.001', me_cube_007)
ob_cube_002 = bpy.data.objects.new('Cube.002', me_cube_008)
ob_cube_003 = bpy.data.objects.new('Cube.003', me_cube_009)
ob_cube_004 = bpy.data.objects.new('Cube.004', me_cube_010)
ob_cube_005 = bpy.data.objects.new('Cube.005', me_cube_012)
ob_cube_006 = bpy.data.objects.new('Cube.006', me_cube_013)
ob_tool_pos = bpy.data.objects.new('Tool Pos', me_cube_014)
ob_armature_001 = bpy.data.objects.new('Armature.001', arm_armature_001)

# ---- transforms, parenting, visibility, modifiers, constraints
ob_ball.parent = ob_armature
ob_ball.location = (0.0, 0.0, 0.4199)
ob_ball.scale = (0.5, 0.5, 0.5)
_vg = ob_ball.vertex_groups.new(name='Body')
_vg = ob_ball.vertex_groups.new(name='Head')
ob_body.parent = ob_armature
ob_body.location = (0.0, 0.0, 0.4199)
ob_body.scale = (0.5, 0.5, 0.5)
_vg = ob_body.vertex_groups.new(name='Body')
_vg.add([0, 1, 2, 3, 4, 5, 6, 7, 8, 9, 10, 11, 12, 13, 14, 15, 16, 17, 18, 19, 20, 21, 22, 23, 24, 25, 26, 27, 28, 29, 30, 31], 1.0, 'REPLACE')
_vg = ob_body.vertex_groups.new(name='Head')
_m = ob_body.modifiers.new('Armature', 'ARMATURE')
_m.object = ob_armature
_m = ob_body.modifiers.new('Smooth by Angle', 'NODES')
_m.node_group = ng_smooth_by_angle
_m.use_pin_to_last = True
_m.show_group_selector = False
ob_joint.parent = ob_armature
ob_joint.location = (0.0, 0.0, 0.9276)
ob_joint.scale = (0.35, 0.35, 0.35)
_vg = ob_joint.vertex_groups.new(name='Body')
_vg = ob_joint.vertex_groups.new(name='Head')
_vg.add([0, 1, 2, 3, 4, 5, 6, 7, 8, 9, 10, 11, 12, 13, 14, 15, 16, 17, 18, 19, 20, 21, 22, 23, 24, 25, 26, 27, 28, 29, 30, 31, 32, 33, 34, 35, 36, 37, 38, 39, 40, 41, 42, 43, 44, 45, 46, 47, 48, 49, 50, 51, 52, 53, 54, 55, 56, 57, 58, 59, 60, 61, 62, 63, 64, 65, 66, 67, 68, 69, 70, 71, 72, 73, 74, 75, 76, 77, 78, 79, 80, 81, 82, 83, 84, 85, 86, 87, 88, 89, 90, 91, 92, 93, 94, 95, 96, 97], 1.0, 'REPLACE')
_m = ob_joint.modifiers.new('Armature', 'ARMATURE')
_m.object = ob_armature
ob_head.parent = ob_armature
ob_head.location = (0.0, 0.0, 0.9585)
ob_head.scale = (0.5, 0.5, 0.5)
_vg = ob_head.vertex_groups.new(name='Body')
_vg = ob_head.vertex_groups.new(name='Head')
_vg.add([0, 1, 2, 3, 4, 5, 6, 7, 8, 9, 10, 11, 12, 13, 14, 15, 16, 17, 18, 19, 20, 21, 22, 23, 24, 25, 26, 27, 28, 29, 30, 31, 32, 33, 34, 35, 36, 37, 38, 39, 40, 41, 42, 43, 44, 45, 46, 47, 48, 49, 50, 51, 52, 53, 54, 55, 56], 1.0, 'REPLACE')
_m = ob_head.modifiers.new('Armature', 'ARMATURE')
_m.object = ob_armature
_m = ob_head.modifiers.new('Smooth by Angle', 'NODES')
_m.node_group = ng_smooth_by_angle
_m.use_pin_to_last = True
_m.show_group_selector = False
ob_eyes2.parent = ob_armature
ob_eyes2.location = (0.0, 0.398, 1.17)
ob_eyes2.rotation_euler = (-1.571, 2.22e-16, -2.22e-16)
ob_eyes2.scale = (0.15, 0.15, 0.15)
_vg = ob_eyes2.vertex_groups.new(name='Body')
_vg = ob_eyes2.vertex_groups.new(name='Head')
_vg.add([0, 1, 2, 3, 4, 5, 6, 7, 8, 9, 10, 11, 12, 13, 14, 15, 16, 17, 18, 19, 20, 21, 22, 23, 24, 25, 26, 27, 28, 29, 30, 31, 32, 33, 34, 35, 36, 37, 38, 39, 40, 41, 42, 43, 44, 45, 46, 47, 48, 49, 50, 51, 52, 53, 54, 55, 56, 57, 58, 59, 60, 61, 62, 63, 64, 65, 66, 67, 68, 69, 70, 71, 72], 1.0, 'REPLACE')
_m = ob_eyes2.modifiers.new('Armature', 'ARMATURE')
_m.object = ob_armature
_m = ob_eyes2.modifiers.new('Smooth by Angle', 'NODES')
_m.node_group = ng_smooth_by_angle
_m.use_pin_to_last = True
_m.show_group_selector = False
ob_eyes1.parent = ob_armature
ob_eyes1.location = (0.0, 0.398, 1.17)
ob_eyes1.rotation_euler = (-1.571, 2.22e-16, -2.22e-16)
ob_eyes1.scale = (0.15, 0.15, 0.15)
_vg = ob_eyes1.vertex_groups.new(name='Body')
_vg = ob_eyes1.vertex_groups.new(name='Head')
_vg.add([0, 1, 2, 3, 4, 5, 6, 7, 8, 9, 10, 11, 12, 13, 14, 15, 16, 17, 18, 19, 20, 21, 22, 23, 24, 25, 26, 27, 28, 29, 30, 31, 32, 33, 34, 35, 36, 37, 38, 39, 40, 41, 42, 43, 44, 45, 46, 47, 48, 49, 50, 51, 52, 53, 54, 55, 56, 57, 58, 59, 60, 61, 62, 63, 64, 65, 66, 67, 68, 69, 70, 71, 72], 1.0, 'REPLACE')
_m = ob_eyes1.modifiers.new('Mirror', 'MIRROR')
_m = ob_eyes1.modifiers.new('Armature', 'ARMATURE')
_m.object = ob_armature
_m = ob_eyes1.modifiers.new('Smooth by Angle', 'NODES')
_m.node_group = ng_smooth_by_angle
_m.use_pin_to_last = True
_m.show_group_selector = False
ob_armature.location = (0.0, 0.0, 0.0)
ob_armature.scale = (1.229, 1.229, 1.229)
ob_armature.show_in_front = True
ob_pupils1.parent = ob_armature
ob_pupils1.location = (0.0, 0.4287, 1.16)
_vg = ob_pupils1.vertex_groups.new(name='Body')
_vg = ob_pupils1.vertex_groups.new(name='Head')
_vg.add([0, 1, 2, 3, 4, 5, 6, 7, 8, 9, 10, 11, 12, 13, 14, 15], 1.0, 'REPLACE')
_m = ob_pupils1.modifiers.new('Mirror', 'MIRROR')
_m = ob_pupils1.modifiers.new('Armature', 'ARMATURE')
_m.object = ob_armature
ob_pupils2.parent = ob_armature
ob_pupils2.location = (0.0, 0.4567, 1.173)
_vg = ob_pupils2.vertex_groups.new(name='Body')
_vg = ob_pupils2.vertex_groups.new(name='Head')
_vg.add([0, 1, 2, 3, 4, 5, 6, 7, 8, 9, 10, 11, 12, 13, 14, 15], 1.0, 'REPLACE')
_m = ob_pupils2.modifiers.new('Armature', 'ARMATURE')
_m.object = ob_armature
ob_cube.parent = ob_armature_001
ob_cube.matrix_parent_inverse = Matrix(((1.0, -0.0, 0.0, -0.3), (-0.0, 1.0, -0.0, 0.0), (0.0, -0.0, 1.0, -0.7), (-0.0, 0.0, -0.0, 1.0)))
ob_cube.location = (0.7, 0.0, 1.9)
_vg = ob_cube.vertex_groups.new(name='1.001')
_vg = ob_cube.vertex_groups.new(name='2.001')
_vg = ob_cube.vertex_groups.new(name='3.001')
_vg = ob_cube.vertex_groups.new(name='4')
_vg.add([0, 1, 2, 3, 4, 5, 6, 7], 1.0, 'REPLACE')
_m = ob_cube.modifiers.new('Armature', 'ARMATURE')
_m.object = ob_armature_001
_m = ob_cube.modifiers.new('Subdivision', 'SUBSURF')
ob_cube_001.parent = ob_armature_001
ob_cube_001.matrix_parent_inverse = Matrix(((1.0, -0.0, 0.0, -0.3), (-0.0, 1.0, -0.0, 0.0), (0.0, -0.0, 1.0, -0.7), (-0.0, 0.0, -0.0, 1.0)))
ob_cube_001.location = (0.7, 0.0, 0.7)
_vg = ob_cube_001.vertex_groups.new(name='1.001')
_vg = ob_cube_001.vertex_groups.new(name='2.001')
_vg.add([0, 1, 2, 3, 4, 5, 6, 7], 1.0, 'REPLACE')
_vg = ob_cube_001.vertex_groups.new(name='3.001')
_vg = ob_cube_001.vertex_groups.new(name='4')
_m = ob_cube_001.modifiers.new('Armature', 'ARMATURE')
_m.object = ob_armature_001
_m = ob_cube_001.modifiers.new('Subdivision', 'SUBSURF')
ob_cube_002.parent = ob_armature_001
ob_cube_002.matrix_parent_inverse = Matrix(((1.0, -0.0, 0.0, -0.3), (-0.0, 1.0, -0.0, 0.0), (0.0, -0.0, 1.0, -0.7), (-0.0, 0.0, -0.0, 1.0)))
ob_cube_002.location = (0.7, -4.235e-23, 1.9)
ob_cube_002.rotation_euler = (-1.571, 1.571, 0.0)
_vg = ob_cube_002.vertex_groups.new(name='1.001')
_vg = ob_cube_002.vertex_groups.new(name='2.001')
_vg = ob_cube_002.vertex_groups.new(name='3.001')
_vg = ob_cube_002.vertex_groups.new(name='4')
_vg.add([0, 1, 2, 3, 4, 5, 6, 7, 8, 9, 10, 11, 12, 13, 14, 15, 16, 17, 18, 19], 1.0, 'REPLACE')
_m = ob_cube_002.modifiers.new('Mirror', 'MIRROR')
_m.use_clip = True
_m = ob_cube_002.modifiers.new('Subdivision', 'SUBSURF')
_m = ob_cube_002.modifiers.new('Armature', 'ARMATURE')
_m.object = ob_armature_001
_m = ob_cube_002.modifiers.new('Smooth by Angle.001', 'NODES')
_m.node_group = ng_smooth_by_angle_001
_gi = [s.identifier for s in ng_smooth_by_angle_001.interface.items_tree if s.item_type == 'SOCKET' and s.in_out == 'INPUT']
_m[_gi[1]] = 0.8727  # Angle
_m.use_pin_to_last = True
_m.show_group_selector = False
ob_cube_003.parent = ob_armature_001
ob_cube_003.matrix_parent_inverse = Matrix(((1.0, -0.0, 0.0, -0.3), (-0.0, 1.0, -0.0, 0.0), (0.0, -0.0, 1.0, -0.7), (-0.0, 0.0, -0.0, 1.0)))
ob_cube_003.location = (0.7, 0.0, 0.7)
ob_cube_003.rotation_euler = (0.0, -0.0, 2.384e-07)
_vg = ob_cube_003.vertex_groups.new(name='1.001')
_vg = ob_cube_003.vertex_groups.new(name='2.001')
_vg.add([0, 1, 2, 3, 4, 5, 6, 7, 8, 9, 10, 11, 12, 13, 14, 15], 1.0, 'REPLACE')
_vg = ob_cube_003.vertex_groups.new(name='3.001')
_vg = ob_cube_003.vertex_groups.new(name='4')
_m = ob_cube_003.modifiers.new('Mirror', 'MIRROR')
_m.use_clip = True
_m = ob_cube_003.modifiers.new('Subdivision', 'SUBSURF')
_m = ob_cube_003.modifiers.new('Armature', 'ARMATURE')
_m.object = ob_armature_001
_m = ob_cube_003.modifiers.new('Smooth by Angle.001', 'NODES')
_m.node_group = ng_smooth_by_angle_001
_gi = [s.identifier for s in ng_smooth_by_angle_001.interface.items_tree if s.item_type == 'SOCKET' and s.in_out == 'INPUT']
_m[_gi[1]] = 0.8727  # Angle
_m.use_pin_to_last = True
_m.show_group_selector = False
ob_cube_004.parent = ob_armature_001
ob_cube_004.matrix_parent_inverse = Matrix(((1.0, -0.0, 0.0, -0.3), (-0.0, 1.0, -0.0, 0.0), (0.0, -0.0, 1.0, -0.7), (-0.0, 0.0, -0.0, 1.0)))
ob_cube_004.location = (0.3, 0.0, 0.7)
ob_cube_004.rotation_euler = (-1.344e-07, 1.571, 0.0)
_vg = ob_cube_004.vertex_groups.new(name='1.001')
_vg.add([0, 1, 2, 3, 4, 5, 6, 7], 1.0, 'REPLACE')
_vg = ob_cube_004.vertex_groups.new(name='2.001')
_vg = ob_cube_004.vertex_groups.new(name='3.001')
_vg = ob_cube_004.vertex_groups.new(name='4')
_m = ob_cube_004.modifiers.new('Armature', 'ARMATURE')
_m.object = ob_armature_001
_m = ob_cube_004.modifiers.new('Subdivision', 'SUBSURF')
ob_cube_005.parent = ob_armature_001
ob_cube_005.matrix_parent_inverse = Matrix(((1.0, -0.0, 0.0, -0.3), (-0.0, 1.0, -0.0, 0.0), (0.0, -0.0, 1.0, -0.7), (-0.0, 0.0, -0.0, 1.0)))
ob_cube_005.location = (0.7, 0.0, 1.3)
ob_cube_005.rotation_euler = (0.0, -0.0, 1.571)
_vg = ob_cube_005.vertex_groups.new(name='1.001')
_vg = ob_cube_005.vertex_groups.new(name='2.001')
_vg = ob_cube_005.vertex_groups.new(name='3.001')
_vg.add([0, 1, 2, 3, 4, 5, 6, 7, 8, 9, 10, 11, 12, 13, 14, 15], 1.0, 'REPLACE')
_vg = ob_cube_005.vertex_groups.new(name='4')
_m = ob_cube_005.modifiers.new('Mirror', 'MIRROR')
_m.use_clip = True
_m = ob_cube_005.modifiers.new('Subdivision', 'SUBSURF')
_m = ob_cube_005.modifiers.new('Armature', 'ARMATURE')
_m.object = ob_armature_001
_m = ob_cube_005.modifiers.new('Smooth by Angle.001', 'NODES')
_m.node_group = ng_smooth_by_angle_001
_gi = [s.identifier for s in ng_smooth_by_angle_001.interface.items_tree if s.item_type == 'SOCKET' and s.in_out == 'INPUT']
_m[_gi[1]] = 0.8727  # Angle
_m.use_pin_to_last = True
_m.show_group_selector = False
ob_cube_006.parent = ob_armature_001
ob_cube_006.matrix_parent_inverse = Matrix(((1.0, -0.0, 0.0, -0.3), (-0.0, 1.0, -0.0, 0.0), (0.0, -0.0, 1.0, -0.7), (-0.0, 0.0, -0.0, 1.0)))
ob_cube_006.location = (0.7, 0.0, 1.3)
_vg = ob_cube_006.vertex_groups.new(name='1.001')
_vg = ob_cube_006.vertex_groups.new(name='2.001')
_vg = ob_cube_006.vertex_groups.new(name='3.001')
_vg.add([0, 1, 2, 3, 4, 5, 6, 7], 1.0, 'REPLACE')
_vg = ob_cube_006.vertex_groups.new(name='4')
_m = ob_cube_006.modifiers.new('Armature', 'ARMATURE')
_m.object = ob_armature_001
_m = ob_cube_006.modifiers.new('Subdivision', 'SUBSURF')
ob_tool_pos.parent = ob_armature_001
ob_tool_pos.matrix_parent_inverse = Matrix(((1.0, -0.0, 0.0, -0.3), (-0.0, 1.0, -0.0, 0.0), (0.0, -0.0, 1.0, -0.7), (-0.0, 0.0, -0.0, 1.0)))
ob_tool_pos.location = (0.7, 0.6, 1.9)
_vg = ob_tool_pos.vertex_groups.new(name='1.001')
_vg = ob_tool_pos.vertex_groups.new(name='2.001')
_vg = ob_tool_pos.vertex_groups.new(name='3.001')
_vg = ob_tool_pos.vertex_groups.new(name='4')
_m = ob_tool_pos.modifiers.new('Armature', 'ARMATURE')
_m.object = ob_armature_001
ob_armature_001.location = (0.3, 0.0, 0.7)
ob_armature_001.show_in_front = True

# ---- collection membership
col_collection.objects.link(ob_ball)
col_collection.objects.link(ob_body)
col_collection.objects.link(ob_joint)
col_collection.objects.link(ob_head)
col_collection.objects.link(ob_eyes2)
col_collection.objects.link(ob_eyes1)
col_collection.objects.link(ob_armature)
col_collection.objects.link(ob_pupils1)
col_collection.objects.link(ob_pupils2)
col_collection_2.objects.link(ob_cube)
col_collection_2.objects.link(ob_cube_001)
col_collection_2.objects.link(ob_cube_002)
col_collection_2.objects.link(ob_cube_003)
col_collection_2.objects.link(ob_cube_004)
col_collection_2.objects.link(ob_cube_005)
col_collection_2.objects.link(ob_cube_006)
col_collection_2.objects.link(ob_tool_pos)
col_collection_2.objects.link(ob_armature_001)

# ---- scene / render settings (as saved in the file)
scene.frame_start = 1; scene.frame_end = 250; scene.frame_set(230)
scene.render.engine = 'BLENDER_EEVEE_NEXT'
bpy.context.view_layer.update()

# ---- added for rendering (the .blend has no active camera and no usable light): camera, sun
cam_auto = bpy.data.cameras.new('AutoCamera')
cam_auto.lens = 50.0
cam_auto.sensor_width = 36.0
cam_auto.clip_end = 1000.0
ob_auto_camera = bpy.data.objects.new('AutoCamera', cam_auto)
scene.collection.objects.link(ob_auto_camera)
ob_auto_camera.location = (2.63728, -3.04835, 3.02685)
ob_auto_camera.rotation_euler = (1.09748, -7.21219e-08, 0.694738)
scene.camera = ob_auto_camera
light_auto_sun = bpy.data.lights.new('AutoSun', 'SUN')
light_auto_sun.energy = 3.0
light_auto_sun.angle = 0.0523599
ob_auto_sun = bpy.data.objects.new('AutoSun', light_auto_sun)
scene.collection.objects.link(ob_auto_sun)
ob_auto_sun.rotation_euler = (0.872665, 0.174533, 0.523599)
bpy.context.view_layer.update()
